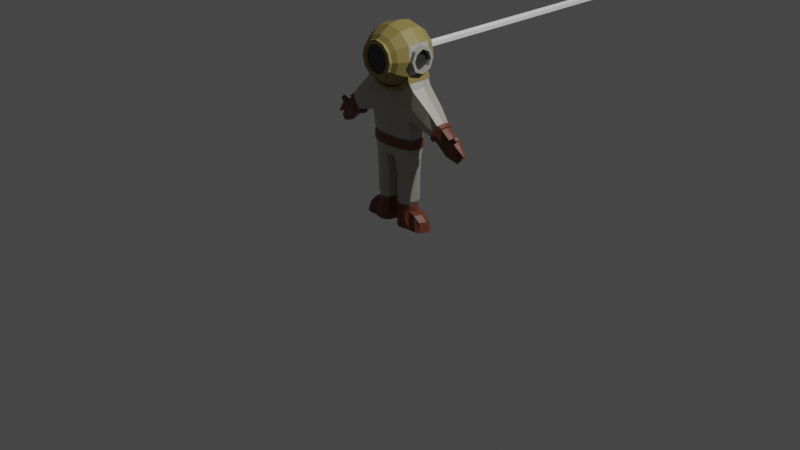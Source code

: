 # Source: Diver.blend  (saved by Blender 2.81.16; exported with 4.5.12 LTS)
import bpy
from mathutils import Matrix  # noqa: F401  (used for matrix-valued properties, if any)

bpy.ops.wm.read_factory_settings(use_empty=True)
scene = bpy.context.scene
scene.name = 'Scene'

# ---- collections
col_collection = bpy.data.collections.new('Collection'); scene.collection.children.link(col_collection)
col_images = bpy.data.collections.new('Images'); scene.collection.children.link(col_images)

# ---- materials (node trees are filled in below, after node groups)
mat_suitmat = bpy.data.materials.new('SuitMat')
mat_suitmat.alpha_threshold = 0.0
mat_suitmat.line_color = (0.0, 0.0, 0.0, 1.0)
mat_leathermat = bpy.data.materials.new('LeatherMat')
mat_bronzemat = bpy.data.materials.new('BronzeMat')
mat_glassmat = bpy.data.materials.new('GlassMat')

# ---- material node trees
mat_suitmat.use_nodes = True; mat_suitmat.node_tree.nodes.clear()
_N = mat_suitmat.node_tree.nodes; _L = mat_suitmat.node_tree.links
n0 = _N.new('ShaderNodeOutputMaterial'); n0.name = 'Material Output'; n0.location = (300, 300)
n1 = _N.new('ShaderNodeBsdfPrincipled'); n1.name = 'Principled BSDF'; n1.location = (10, 300)
n1.distribution = 'GGX'
n1.subsurface_method = 'BURLEY'
n1.inputs[0].default_value = (0.3832, 0.3733, 0.3218, 1.0)
n1.inputs[2].default_value = 0.4
n1.inputs[3].default_value = 1.45
n1.inputs[27].default_value = (0.0, 0.0, 0.0, 1.0)
n1.inputs[28].default_value = 1.0
_L.new(n1.outputs[0], n0.inputs[0])
n0.is_active_output = True
mat_leathermat.use_nodes = True; mat_leathermat.node_tree.nodes.clear()
_N = mat_leathermat.node_tree.nodes; _L = mat_leathermat.node_tree.links
n0 = _N.new('ShaderNodeOutputMaterial'); n0.name = 'Material Output'; n0.location = (300, 300)
n1 = _N.new('ShaderNodeBsdfPrincipled'); n1.name = 'Principled BSDF'; n1.location = (10, 300)
n1.distribution = 'GGX'
n1.subsurface_method = 'BURLEY'
n1.inputs[0].default_value = (0.1615, 0.04512, 0.02438, 1.0)
n1.inputs[3].default_value = 1.45
n1.inputs[27].default_value = (0.0, 0.0, 0.0, 1.0)
n1.inputs[28].default_value = 1.0
_L.new(n1.outputs[0], n0.inputs[0])
n0.is_active_output = True
mat_bronzemat.use_nodes = True; mat_bronzemat.node_tree.nodes.clear()
_N = mat_bronzemat.node_tree.nodes; _L = mat_bronzemat.node_tree.links
n0 = _N.new('ShaderNodeOutputMaterial'); n0.name = 'Material Output'; n0.location = (300, 300)
n1 = _N.new('ShaderNodeBsdfPrincipled'); n1.name = 'Principled BSDF'; n1.location = (10, 300)
n1.distribution = 'GGX'
n1.subsurface_method = 'BURLEY'
n1.inputs[0].default_value = (0.293, 0.2281, 0.07006, 1.0)
n1.inputs[3].default_value = 1.45
n1.inputs[27].default_value = (0.0, 0.0, 0.0, 1.0)
n1.inputs[28].default_value = 1.0
_L.new(n1.outputs[0], n0.inputs[0])
n0.is_active_output = True
mat_glassmat.use_nodes = True; mat_glassmat.node_tree.nodes.clear()
_N = mat_glassmat.node_tree.nodes; _L = mat_glassmat.node_tree.links
n0 = _N.new('ShaderNodeOutputMaterial'); n0.name = 'Material Output'; n0.location = (300, 300)
n1 = _N.new('ShaderNodeBsdfPrincipled'); n1.name = 'Principled BSDF'; n1.location = (10, 300)
n1.distribution = 'GGX'
n1.subsurface_method = 'BURLEY'
n1.inputs[0].default_value = (0.03411, 0.03411, 0.03411, 1.0)
n1.inputs[3].default_value = 1.45
n1.inputs[27].default_value = (0.0, 0.0, 0.0, 1.0)
n1.inputs[28].default_value = 1.0
_L.new(n1.outputs[0], n0.inputs[0])
n0.is_active_output = True

# ---- world
world_world = bpy.data.worlds.new('World'); scene.world = world_world
world_world.use_nodes = True; world_world.node_tree.nodes.clear()
_N = world_world.node_tree.nodes; _L = world_world.node_tree.links
n0 = _N.new('ShaderNodeOutputWorld'); n0.name = 'World Output'; n0.location = (300, 300)
n1 = _N.new('ShaderNodeBackground'); n1.name = 'Background'; n1.location = (10, 300)
n1.inputs[0].default_value = (0.05088, 0.05088, 0.05088, 1.0)
_L.new(n1.outputs[0], n0.inputs[0])
n0.is_active_output = True
world_world.color = (0.05088, 0.05088, 0.05088)
world_world.use_sun_shadow = False
world_world.sun_shadow_jitter_overblur = 0.0

# ---- cameras
cam_camera = bpy.data.cameras.new('Camera')
cam_camera.clip_end = 100.0
cam_camera.ortho_scale = 7.314

# ---- lights
light_light = bpy.data.lights.new('Light', 'POINT')
light_light.transmission_factor = 0.0
light_light.energy = 1000.0
light_light.shadow_soft_size = 0.1
light_light.shadow_maximum_resolution = 0.006
light_light.use_absolute_resolution = True

# ---- meshes
me_cylinder = bpy.data.meshes.new('Cylinder')
me_cylinder.from_pydata([(0.0, 0.09997, 0.04), (0.0, -3.48e-05, 0.04), (0.03464, 0.09997, 0.02), (0.03464, -3.48e-05, 0.02), (0.03464, 0.09997, -0.02), (0.03464, -3.48e-05, -0.02), (-3.497e-09, 0.09997, -0.04), (-3.497e-09, -3.48e-05, -0.04), (-0.03464, 0.09997, -0.02), (-0.03464, -3.481e-05, -0.02), (-0.03464, 0.09997, 0.02), (-0.03464, -3.48e-05, 0.02)], [], [(0, 1, 3, 2), (2, 3, 5, 4), (4, 5, 7, 6), (6, 7, 9, 8), (3, 1, 11, 9, 7, 5), (8, 9, 11, 10), (10, 11, 1, 0), (0, 2, 4, 6, 8, 10)])
_uv = me_cylinder.uv_layers.new(name='UVMap')
_uv.uv.foreach_set('vector', [1.0, 0.5, 1.0, 1.0, 0.8333, 1.0, 0.8333, 0.5, 0.8333, 0.5, 0.8333, 1.0, 0.6667, 1.0, 0.6667, 0.5, 0.6667, 0.5, 0.6667, 1.0, 0.5, 1.0, 0.5, 0.5, 0.5, 0.5, 0.5, 1.0, 0.3333, 1.0, 0.3333, 0.5, 0.4578, 0.37, 0.25, 0.49, 0.04215, 0.37, 0.04215, 0.13, 0.25, 0.01, 0.4578, 0.13, 0.3333, 0.5, 0.3333, 1.0, 0.1667, 1.0, 0.1667, 0.5, 0.1667, 0.5, 0.1667, 1.0, -8.941e-08, 1.0, -8.941e-08, 0.5, 0.75, 0.49, 0.9578, 0.37, 0.9578, 0.13, 0.75, 0.01, 0.5422, 0.13, 0.5422, 0.37])
me_cylinder.use_remesh_fix_poles = True
me_cylinder.use_remesh_preserve_attributes = False
me_cylinder.use_mirror_vertex_groups = False
me_cylinder.update()
me_cube = bpy.data.meshes.new('Cube')
me_cube.from_pydata([(0.5, 0.2198, -2.222), (0.5, -0.1856, -2.222), (0.25, -0.2329, -2.222), (0.25, 0.2671, -2.222), (0.1203, 0.1895, -2.222), (0.1203, -0.1561, -2.222), (0.4743, 0.1624, -0.7625), (0.4743, -0.1281, -0.7625), (0.2636, -0.2329, -0.7451), (0.2636, 0.2671, -0.7451), (0.1126, 0.2353, -0.734), (0.1126, -0.219, -0.734), (0.415, 0.1431, -1.868), (0.415, -0.1088, -1.868), (0.2502, -0.1997, -1.859), (0.2502, 0.2339, -1.859), (0.1301, 0.1753, -1.859), (0.1301, -0.1419, -1.859), (0.7081, 0.1473, -2.022), (0.7641, 0.1624, -2.223), (0.7081, -0.113, -2.022), (0.7641, -0.1281, -2.223), (0.6661, 0.2188, -2.222), (0.6661, -0.1846, -2.222), (0.5847, -0.1281, -1.908), (0.5847, 0.1624, -1.908), (0.4136, 0.1431, -1.736), (0.4136, -0.1088, -1.736), (0.2514, -0.1997, -1.728), (0.2514, 0.2339, -1.728), (0.1305, 0.1753, -1.727), (0.1305, -0.1419, -1.727), (0.4507, 0.1538, -1.656), (0.4507, -0.1195, -1.656), (0.2538, -0.2181, -1.646), (0.2538, 0.2523, -1.646), (0.1188, 0.1832, -1.646), (0.1188, -0.1498, -1.646), (0.5007, 0.1733, -0.3406), (0.5007, -0.139, -0.3406), (0.2762, -0.2536, -0.3181), (0.2762, 0.2536, -0.3181), (0.04543, 0.2671, -0.3149), (0.5019, 0.1733, -0.54), (0.5019, -0.139, -0.54), (0.2751, -0.2422, -0.528), (0.2751, 0.2536, -0.528), (0.0439, 0.2671, -0.5249), (0.0439, -0.2724, -0.5249), (0.2796, -0.2689, -0.3181), (0.03469, 0.2832, -0.3149), (0.2796, 0.2688, -0.3181), (0.5137, -0.1491, -0.3406), (0.5137, 0.1834, -0.3406), (0.5151, 0.1834, -0.54), (0.5151, -0.1491, -0.54), (0.2784, -0.2574, -0.528), (0.2784, 0.2688, -0.528), (0.03306, 0.2832, -0.5249), (0.4863, 0.2546, 0.07806), (0.4863, -0.2204, 0.07806), (0.2712, -0.2632, 0.07806), (0.2712, 0.2975, 0.07806), (0.05093, 0.3078, 0.07806), (0.6152, 0.2534, 0.7155), (0.6152, -0.2192, 0.7155), (0.2937, -0.2329, 0.6102), (0.2937, 0.2671, 0.6102), (0.05992, 0.2671, 0.5601), (0.5533, 0.2871, 0.847), (0.5533, -0.2529, 0.847), (0.3174, -0.2958, 0.6625), (0.3174, 0.3301, 0.6625), (0.1876, -0.5129, 1.593), (0.2298, -0.4425, 1.666), (0.3003, -0.2316, 1.788), (0.3003, 0.2659, 1.788), (0.2298, 0.4767, 1.666), (0.1003, 0.6479, 1.374), (0.398, -0.4425, 1.498), (0.5201, -0.2316, 1.568), (0.5201, 0.2659, 1.568), (0.398, 0.4767, 1.498), (0.1149, 0.6479, 1.329), (0.4596, -0.4425, 1.268), (0.5629, -0.2529, 1.27), (0.5629, 0.2871, 1.27), (0.4596, 0.4767, 1.268), (0.1203, 0.6479, 1.268), (0.398, -0.4425, 1.038), (0.5201, -0.2316, 0.9677), (0.5201, 0.2659, 0.9677), (0.398, 0.4767, 1.038), (0.1149, 0.6479, 1.207), (0.2298, -0.4425, 0.8699), (0.3003, -0.2316, 0.7479), (0.3003, 0.2659, 0.7479), (0.2298, 0.4767, 0.8699), (0.1003, 0.6479, 1.162), (0.9825, 0.1997, 0.3798), (0.8244, 0.2063, -0.01966), (0.9825, -0.1654, 0.3798), (0.8244, -0.1721, -0.01966), (1.18, 0.1578, 0.1534), (1.015, 0.1608, -0.1002), (1.18, -0.1235, 0.1534), (1.015, -0.1265, -0.1002), (0.5462, 0.3244, 0.4032), (0.5461, -0.2704, 0.4032), (0.2824, -0.2901, 0.3441), (0.2824, 0.3244, 0.3441), (0.05543, 0.3244, 0.3191), (0.8983, 0.2533, 0.1669), (0.8983, -0.2191, 0.1669), (1.092, 0.1846, 0.01907), (1.092, -0.1503, 0.01907), (1.101, 0.2282, -0.004228), (1.003, 0.1616, -0.1546), (1.101, -0.1939, -0.004228), (1.003, -0.1273, -0.1546), (1.211, 0.1532, 0.1651), (1.211, -0.1189, 0.1651), (1.156, 0.2282, -0.03998), (1.058, 0.1616, -0.1903), (1.156, -0.1939, -0.03998), (1.058, -0.1273, -0.1903), (1.266, 0.1532, 0.1294), (1.266, -0.1189, 0.1294), (1.178, 0.1745, -0.05445), (1.099, 0.1248, -0.1767), (1.178, -0.1402, -0.05445), (1.099, -0.09058, -0.1767), (1.268, 0.1186, 0.08323), (1.268, -0.0843, 0.08323), (1.366, 0.1495, -0.1937), (1.286, 0.1248, -0.3159), (1.365, -0.08264, -0.1938), (1.286, -0.09058, -0.3159), (1.455, 0.1186, -0.05601), (1.455, -0.0843, -0.05601), (0.5459, 0.2671, 0.8359), (0.5459, -0.2329, 0.8359), (0.3129, 0.2671, 0.6537), (0.3129, -0.2329, 0.6537), (0.5293, -0.2516, 0.9618), (0.5293, 0.2859, 0.9618), (0.3052, 0.3288, 0.7378), (0.3052, -0.2946, 0.7378), (0.5, 0.01713, -2.222), (0.0409, 0.01713, -0.7293), (0.25, 0.01713, -2.222), (0.06461, 0.01713, -2.222), (0.5425, 0.01713, -0.7625), (0.5114, 0.01713, -1.88), (0.08733, 0.01713, -1.859), (0.8322, 0.01713, -2.223), (0.7763, 0.01713, -2.022), (0.6528, 0.01713, -1.908), (0.6661, 0.01713, -2.222), (0.08764, 0.01713, -1.727), (0.4727, 0.01713, -1.736), (0.05949, 0.01713, -1.646), (0.5148, 0.01713, -1.656), (0.5343, 0.01713, -0.3406), (0.5355, 0.01713, -0.54), (0.5473, 0.01713, -0.3406), (0.5486, 0.01713, -0.54), (0.525, 0.01713, 0.04487), (0.6592, 0.01713, 0.7487), (0.5618, 0.01713, 0.8464), (0.3197, 0.01713, 1.821), (0.5537, 0.01713, 1.587), (0.5201, 0.01713, 0.9677), (0.8015, 0.01713, -0.0776), (0.995, 0.01713, 0.4114), (0.9908, 0.01713, -0.1372), (1.194, 0.01713, 0.1754), (0.9731, 0.01713, -0.2012), (1.229, 0.01713, 0.1928), (1.028, 0.01713, -0.237), (1.284, 0.01713, 0.157), (1.074, 0.01713, -0.2146), (1.282, 0.01713, 0.1057), (1.262, 0.01713, -0.3539), (1.47, 0.01713, -0.03352), (0.5724, 0.01713, 0.8533), (0.5484, 0.01713, 0.9682), (0.6974, -0.2075, 0.6386), (0.6974, 0.2418, 0.6386), (0.573, 0.2323, 0.07468), (0.573, -0.198, 0.07468), (0.6389, -0.2595, 0.3755), (0.6389, 0.3135, 0.3755), (0.5669, 0.01713, 0.05412), (0.7108, 0.01713, 0.6968), (0.4582, 0.1538, -1.153), (0.4544, 0.1538, -1.289), (0.4582, -0.1195, -1.153), (0.4544, -0.1195, -1.289), (0.2603, -0.2181, -1.146), (0.2571, -0.2181, -1.283), (0.2603, 0.2523, -1.146), (0.2571, 0.2523, -1.283), (0.1184, 0.1832, -1.143), (0.1186, 0.1832, -1.282), (0.1184, -0.1498, -1.143), (0.1186, -0.1498, -1.282), (0.05592, 0.01713, -1.142), (0.0577, 0.01713, -1.281), (0.5223, 0.01713, -1.153), (0.5185, 0.01713, -1.289), (1.455, 0.1581, -0.261), (1.368, 0.1357, -0.3955), (1.455, -0.05216, -0.2598), (1.362, -0.07675, -0.4042), (1.554, 0.1287, -0.1094), (1.557, -0.07127, -0.1043), (1.34, 0.01713, -0.4372), (1.57, 0.01713, -0.0847), (1.571, 0.1207, -0.2921), (1.469, 0.0961, -0.449), (1.572, -0.04087, -0.2915), (1.467, -0.0515, -0.4526), (1.633, 0.0915, -0.1971), (1.635, -0.0475, -0.195), (1.446, 0.01713, -0.4857), (1.647, 0.01713, -0.1754), (1.74, 0.05492, -0.3631), (1.74, -0.004185, -0.3628), (1.757, 0.04668, -0.3363), (1.757, -0.0002948, -0.3356), (1.769, 0.02204, -0.3345), (1.662, 0.06298, -0.4217), (1.593, 0.05974, -0.5055), (1.66, -0.009345, -0.4199), (1.591, -0.01737, -0.5051), (1.587, 0.01735, -0.5326), (1.572, 0.03946, -0.2918), (1.678, 0.02962, -0.4191), (1.741, 0.02613, -0.3768), (1.576, -0.07665, 0.01612), (1.585, -0.01536, 0.03043), (1.619, -0.06054, -0.03502), (1.626, -0.007122, -0.02255), (1.41, 0.1574, -0.2273), (1.504, 0.1237, -0.08273), (1.324, -0.08366, -0.36), (1.301, 0.01713, -0.3955), (1.327, 0.1302, -0.3557), (1.506, -0.07779, -0.08015), (1.411, -0.06777, -0.2283), (1.52, 0.01713, -0.05911), (1.595, -0.08112, -0.01238), (1.607, 0.001281, 0.006859), (1.709, 0.02008, -0.2552), (1.7, 0.06653, -0.2688), (1.664, -0.0198, -0.3245), (1.701, -0.02028, -0.2675), (1.664, 0.08379, -0.325), (1.657, 0.03255, -0.3358), (1.535, -0.02531, -0.4823), (1.621, -0.01864, -0.3632), (1.537, 0.07201, -0.4793), (1.516, 0.01994, -0.5092), (1.621, 0.08081, -0.3623), (1.628, 0.03269, -0.3514), (0.1334, -0.5308, 1.519), (0.2398, -0.5308, 1.413), (0.2788, -0.5308, 1.268), (0.2398, -0.5308, 1.122), (0.1334, -0.5308, 1.016), (0.3249, -0.5129, 1.455), (0.3752, -0.5129, 1.268), (0.3249, -0.5129, 1.08), (0.1876, -0.5129, 0.9428), (0.1876, -0.5731, 1.593), (0.1454, -0.5731, 1.519), (0.2518, -0.5731, 1.413), (0.2907, -0.5731, 1.268), (0.2518, -0.5731, 1.122), (0.1454, -0.5731, 1.016), (0.3249, -0.5731, 1.455), (0.3752, -0.5731, 1.268), (0.3249, -0.5731, 1.08), (0.1876, -0.5731, 0.9428), (0.6455, 0.2254, 1.27), (0.5629, 0.208, 1.079), (0.6455, 0.1689, 1.134), (0.5629, 0.01713, 1.0), (0.6455, 0.01713, 1.057), (0.5629, -0.1738, 1.079), (0.6455, -0.1347, 1.134), (0.6455, -0.1911, 1.27), (0.5629, -0.1738, 1.461), (0.6455, -0.1347, 1.407), (0.5629, 0.01713, 1.54), (0.6455, 0.01713, 1.483), (0.5629, 0.208, 1.461), (0.6455, 0.1689, 1.407), (0.6455, 0.208, 1.079), (0.6455, 0.2871, 1.27), (0.6455, 0.01713, 1.0), (0.6455, -0.1738, 1.079), (0.6455, -0.2529, 1.27), (0.6455, -0.1738, 1.461), (0.6455, 0.01713, 1.54), (0.6455, 0.208, 1.461), (0.5585, 0.1689, 1.134), (0.5585, 0.2254, 1.27), (0.5585, 0.01713, 1.057), (0.5585, -0.1347, 1.134), (0.5585, -0.1911, 1.27), (0.5585, -0.1347, 1.407), (0.5585, 0.01713, 1.483), (0.5585, 0.1689, 1.407), (0.1076, 0.6941, 1.352), (0.1203, 0.6941, 1.268), (0.1076, 0.6941, 1.184), (-0.5, 0.2198, -2.222), (-0.5, -0.1856, -2.222), (-0.25, -0.2329, -2.222), (-0.25, 0.2671, -2.222), (-0.1203, 0.1895, -2.222), (-0.1203, -0.1561, -2.222), (-0.4743, 0.1624, -0.7625), (-0.4743, -0.1281, -0.7625), (1.298e-07, 0.2671, -0.7238), (1.298e-07, -0.2724, -0.7238), (-0.2636, -0.2329, -0.7451), (-0.2636, 0.2671, -0.7451), (-0.1126, 0.2353, -0.734), (-0.1126, -0.219, -0.734), (-0.415, 0.1431, -1.868), (-0.415, -0.1088, -1.868), (-0.2502, -0.1997, -1.859), (-0.2502, 0.2339, -1.859), (-0.1301, 0.1753, -1.859), (-0.1301, -0.1419, -1.859), (-0.7081, 0.1473, -2.022), (-0.7641, 0.1624, -2.223), (-0.7081, -0.113, -2.022), (-0.7641, -0.1281, -2.223), (-0.6661, 0.2188, -2.222), (-0.6661, -0.1846, -2.222), (-0.5847, -0.1281, -1.908), (-0.5847, 0.1624, -1.908), (-0.4136, 0.1431, -1.736), (-0.4136, -0.1088, -1.736), (-0.2514, -0.1997, -1.728), (-0.2514, 0.2339, -1.728), (-0.1305, 0.1753, -1.727), (-0.1305, -0.1419, -1.727), (-0.4507, 0.1538, -1.656), (-0.4507, -0.1195, -1.656), (-0.2538, -0.2181, -1.646), (-0.2538, 0.2523, -1.646), (-0.1188, 0.1832, -1.646), (-0.1188, -0.1498, -1.646), (-0.5007, 0.1733, -0.3406), (-0.5007, -0.139, -0.3406), (1.298e-07, 0.2671, -0.3204), (1.298e-07, -0.2724, -0.3204), (-0.2762, -0.2536, -0.3181), (-0.2762, 0.2536, -0.3181), (-0.04543, 0.2671, -0.3149), (-0.5019, 0.1733, -0.54), (-0.5019, -0.139, -0.54), (1.298e-07, 0.2671, -0.528), (1.298e-07, -0.2724, -0.528), (-0.2751, -0.2422, -0.528), (-0.2751, 0.2536, -0.528), (-0.04389, 0.2671, -0.5249), (-0.04389, -0.2724, -0.5249), (-0.2796, -0.2689, -0.3181), (1.298e-07, -0.2885, -0.3204), (1.298e-07, 0.2832, -0.3204), (-0.03469, 0.2832, -0.3149), (-0.2796, 0.2688, -0.3181), (-0.5137, -0.1491, -0.3406), (-0.5137, 0.1834, -0.3406), (-0.5151, 0.1834, -0.54), (-0.5151, -0.1491, -0.54), (1.298e-07, 0.2832, -0.528), (1.298e-07, -0.2885, -0.528), (-0.2784, -0.2574, -0.528), (-0.2784, 0.2688, -0.528), (-0.03306, 0.2832, -0.5249), (-0.4863, 0.2546, 0.07806), (-0.4863, -0.2204, 0.07806), (1.298e-07, 0.3078, 0.07806), (1.298e-07, -0.2735, 0.07806), (-0.2712, -0.2632, 0.07806), (-0.2712, 0.2975, 0.07806), (-0.05093, 0.3078, 0.07806), (1.298e-07, -0.2735, 0.07806), (-0.6152, 0.2534, 0.7155), (-0.6152, -0.2192, 0.7155), (1.298e-07, 0.2671, 0.5601), (1.298e-07, -0.2329, 0.5601), (-0.2937, -0.2329, 0.6102), (-0.2937, 0.2671, 0.6102), (-0.05992, 0.2671, 0.5601), (1.298e-07, -0.2597, 0.5601), (-0.5533, 0.2871, 0.847), (-0.5533, -0.2529, 0.847), (1.298e-07, 0.2671, 0.5943), (1.298e-07, -0.2489, 0.5943), (-0.3174, -0.2958, 0.6625), (-0.3174, 0.3301, 0.6625), (1.298e-07, 0.4767, 1.728), (1.298e-07, 0.6479, 1.39), (-0.1876, -0.5129, 1.593), (-0.2298, -0.4425, 1.666), (-0.3003, -0.2316, 1.788), (-0.3003, 0.2659, 1.788), (-0.2298, 0.4767, 1.666), (-0.1003, 0.6479, 1.374), (-0.398, -0.4425, 1.498), (-0.5201, -0.2316, 1.568), (-0.5201, 0.2659, 1.568), (-0.398, 0.4767, 1.498), (-0.1149, 0.6479, 1.329), (-0.4596, -0.4425, 1.268), (-0.5629, -0.2529, 1.27), (-0.5629, 0.2871, 1.27), (-0.4596, 0.4767, 1.268), (-0.1203, 0.6479, 1.268), (-0.398, -0.4425, 1.038), (-0.5201, -0.2316, 0.9677), (-0.5201, 0.2659, 0.9677), (-0.398, 0.4767, 1.038), (-0.1149, 0.6479, 1.207), (-0.2298, -0.4425, 0.8699), (-0.3003, -0.2316, 0.7479), (-0.3003, 0.2659, 0.7479), (-0.2298, 0.4767, 0.8699), (-0.1003, 0.6479, 1.162), (1.298e-07, -0.4425, 0.8083), (1.298e-07, -0.2316, 0.6674), (1.298e-07, 0.2659, 0.6674), (1.298e-07, 0.4767, 0.8083), (1.298e-07, 0.6479, 1.146), (1.298e-07, -0.4425, 1.728), (1.298e-07, -0.2316, 1.868), (1.298e-07, 0.2659, 1.868), (-0.9825, 0.1997, 0.3798), (-0.8244, 0.2063, -0.01966), (-0.9825, -0.1654, 0.3798), (-0.8244, -0.1721, -0.01966), (-1.18, 0.1578, 0.1534), (-1.015, 0.1608, -0.1002), (-1.18, -0.1235, 0.1534), (-1.015, -0.1265, -0.1002), (-0.5462, 0.3244, 0.4032), (-0.5461, -0.2704, 0.4032), (1.298e-07, 0.3244, 0.3191), (1.298e-07, -0.2901, 0.3191), (-0.2824, -0.2901, 0.3441), (-0.2824, 0.3244, 0.3441), (-0.05543, 0.3244, 0.3191), (1.298e-07, -0.2901, 0.3191), (-0.8983, 0.2533, 0.1669), (-0.8983, -0.2191, 0.1669), (-1.092, 0.1846, 0.01907), (-1.092, -0.1503, 0.01907), (-1.101, 0.2282, -0.004228), (-1.003, 0.1616, -0.1546), (-1.101, -0.1939, -0.004228), (-1.003, -0.1273, -0.1546), (-1.211, 0.1532, 0.1651), (-1.211, -0.1189, 0.1651), (-1.156, 0.2282, -0.03998), (-1.058, 0.1616, -0.1903), (-1.156, -0.1939, -0.03998), (-1.058, -0.1273, -0.1903), (-1.266, 0.1532, 0.1294), (-1.266, -0.1189, 0.1294), (-1.178, 0.1745, -0.05445), (-1.099, 0.1248, -0.1767), (-1.178, -0.1402, -0.05445), (-1.099, -0.09058, -0.1767), (-1.268, 0.1186, 0.08323), (-1.268, -0.0843, 0.08323), (-1.366, 0.1495, -0.1937), (-1.286, 0.1248, -0.3159), (-1.365, -0.08264, -0.1938), (-1.286, -0.09058, -0.3159), (-1.455, 0.1186, -0.05601), (-1.455, -0.0843, -0.05601), (-0.5459, 0.2671, 0.8359), (-0.5459, -0.2329, 0.8359), (-0.3129, 0.2671, 0.6537), (1.298e-07, -0.2946, 0.6566), (-0.3129, -0.2329, 0.6537), (1.298e-07, -0.2958, 0.6026), (1.298e-07, 0.3288, 0.6566), (1.298e-07, 0.33, 0.6026), (-0.5293, -0.2516, 0.9618), (-0.5293, 0.2859, 0.9618), (-0.3052, 0.3288, 0.7378), (-0.3052, -0.2946, 0.7378), (-0.5, 0.01713, -2.222), (-0.0409, 0.01713, -0.7293), (-0.25, 0.01713, -2.222), (1.298e-07, 0.01713, -0.7238), (-0.06461, 0.01713, -2.222), (-0.5425, 0.01713, -0.7625), (-0.5114, 0.01713, -1.88), (-0.08733, 0.01713, -1.859), (-0.8322, 0.01713, -2.223), (-0.7763, 0.01713, -2.022), (-0.6528, 0.01713, -1.908), (-0.6661, 0.01713, -2.222), (-0.08764, 0.01713, -1.727), (-0.4727, 0.01713, -1.736), (-0.05949, 0.01713, -1.646), (-0.5148, 0.01713, -1.656), (-0.5343, 0.01713, -0.3406), (-0.5355, 0.01713, -0.54), (-0.5473, 0.01713, -0.3406), (-0.5486, 0.01713, -0.54), (-0.525, 0.01713, 0.04487), (-0.6592, 0.01713, 0.7487), (-0.5618, 0.01713, 0.8464), (-0.3197, 0.01713, 1.821), (-0.5537, 0.01713, 1.587), (-0.5201, 0.01713, 0.9677), (1.298e-07, 0.01713, 1.907), (-0.8015, 0.01713, -0.0776), (-0.995, 0.01713, 0.4114), (-0.9908, 0.01713, -0.1372), (-1.194, 0.01713, 0.1754), (-0.9731, 0.01713, -0.2012), (-1.229, 0.01713, 0.1928), (-1.028, 0.01713, -0.237), (-1.284, 0.01713, 0.157), (-1.074, 0.01713, -0.2146), (-1.282, 0.01713, 0.1057), (-1.262, 0.01713, -0.3539), (-1.47, 0.01713, -0.03352), (-0.5724, 0.01713, 0.8533), (-0.5484, 0.01713, 0.9682), (-0.6974, -0.2075, 0.6386), (-0.6974, 0.2418, 0.6386), (-0.573, 0.2323, 0.07468), (-0.573, -0.198, 0.07468), (-0.6389, -0.2595, 0.3755), (-0.6389, 0.3135, 0.3755), (-0.5669, 0.01713, 0.05412), (-0.7108, 0.01713, 0.6968), (-0.4582, 0.1538, -1.153), (-0.4544, 0.1538, -1.289), (-0.4582, -0.1195, -1.153), (-0.4544, -0.1195, -1.289), (-0.2603, -0.2181, -1.146), (-0.2571, -0.2181, -1.283), (-0.2603, 0.2523, -1.146), (-0.2571, 0.2523, -1.283), (-0.1184, 0.1832, -1.143), (-0.1186, 0.1832, -1.282), (-0.1184, -0.1498, -1.143), (-0.1186, -0.1498, -1.282), (-0.05592, 0.01713, -1.142), (-0.0577, 0.01713, -1.281), (-0.5223, 0.01713, -1.153), (-0.5185, 0.01713, -1.289), (-1.455, 0.1581, -0.261), (-1.368, 0.1357, -0.3955), (-1.455, -0.05216, -0.2598), (-1.362, -0.07675, -0.4042), (-1.554, 0.1287, -0.1094), (-1.557, -0.07127, -0.1043), (-1.34, 0.01713, -0.4372), (-1.57, 0.01713, -0.0847), (-1.571, 0.1207, -0.2921), (-1.469, 0.0961, -0.449), (-1.572, -0.04087, -0.2915), (-1.467, -0.0515, -0.4526), (-1.633, 0.0915, -0.1971), (-1.635, -0.0475, -0.195), (-1.446, 0.01713, -0.4857), (-1.647, 0.01713, -0.1754), (-1.74, 0.05492, -0.3631), (-1.74, -0.004185, -0.3628), (-1.757, 0.04668, -0.3363), (-1.757, -0.0002948, -0.3356), (-1.769, 0.02204, -0.3345), (-1.662, 0.06298, -0.4217), (-1.593, 0.05974, -0.5055), (-1.66, -0.009345, -0.4199), (-1.591, -0.01737, -0.5051), (-1.587, 0.01735, -0.5326), (-1.572, 0.03946, -0.2918), (-1.678, 0.02962, -0.4191), (-1.741, 0.02613, -0.3768), (-1.576, -0.07665, 0.01612), (-1.585, -0.01536, 0.03043), (-1.619, -0.06054, -0.03502), (-1.626, -0.007122, -0.02255), (-1.41, 0.1574, -0.2273), (-1.504, 0.1237, -0.08273), (-1.324, -0.08366, -0.36), (-1.301, 0.01713, -0.3955), (-1.327, 0.1302, -0.3557), (-1.506, -0.07779, -0.08015), (-1.411, -0.06777, -0.2283), (-1.52, 0.01713, -0.05911), (-1.595, -0.08112, -0.01238), (-1.607, 0.001281, 0.006859), (-1.709, 0.02008, -0.2552), (-1.7, 0.06653, -0.2688), (-1.664, -0.0198, -0.3245), (-1.701, -0.02028, -0.2675), (-1.664, 0.08379, -0.325), (-1.657, 0.03255, -0.3358), (-1.535, -0.02531, -0.4823), (-1.621, -0.01864, -0.3632), (-1.537, 0.07201, -0.4793), (-1.516, 0.01994, -0.5092), (-1.621, 0.08081, -0.3623), (-1.628, 0.03269, -0.3514), (1.298e-07, -0.5308, 1.558), (1.298e-07, -0.5308, 1.268), (-0.1334, -0.5308, 1.519), (-0.2398, -0.5308, 1.413), (-0.2788, -0.5308, 1.268), (-0.2398, -0.5308, 1.122), (-0.1334, -0.5308, 1.016), (1.298e-07, -0.5308, 0.9768), (-0.3249, -0.5129, 1.455), (-0.3752, -0.5129, 1.268), (-0.3249, -0.5129, 1.08), (-0.1876, -0.5129, 0.9428), (1.298e-07, -0.5129, 0.8926), (1.298e-07, -0.5129, 1.643), (1.298e-07, -0.5731, 1.558), (-0.1876, -0.5731, 1.593), (-0.1454, -0.5731, 1.519), (-0.2518, -0.5731, 1.413), (-0.2907, -0.5731, 1.268), (-0.2518, -0.5731, 1.122), (-0.1454, -0.5731, 1.016), (1.298e-07, -0.5731, 0.9768), (-0.3249, -0.5731, 1.455), (-0.3752, -0.5731, 1.268), (-0.3249, -0.5731, 1.08), (-0.1876, -0.5731, 0.9428), (1.298e-07, -0.5731, 0.8926), (1.298e-07, -0.5731, 1.643), (-0.6455, 0.2254, 1.27), (-0.5629, 0.208, 1.079), (-0.6455, 0.1689, 1.134), (-0.5629, 0.01713, 1.0), (-0.6455, 0.01713, 1.057), (-0.5629, -0.1738, 1.079), (-0.6455, -0.1347, 1.134), (-0.6455, -0.1911, 1.27), (-0.5629, -0.1738, 1.461), (-0.6455, -0.1347, 1.407), (-0.5629, 0.01713, 1.54), (-0.6455, 0.01713, 1.483), (-0.5629, 0.208, 1.461), (-0.6455, 0.1689, 1.407), (-0.6455, 0.208, 1.079), (-0.6455, 0.2871, 1.27), (-0.6455, 0.01713, 1.0), (-0.6455, -0.1738, 1.079), (-0.6455, -0.2529, 1.27), (-0.6455, -0.1738, 1.461), (-0.6455, 0.01713, 1.54), (-0.6455, 0.208, 1.461), (-0.5585, 0.1689, 1.134), (-0.5585, 0.2254, 1.27), (-0.5585, 0.01713, 1.057), (-0.5585, -0.1347, 1.134), (-0.5585, -0.1911, 1.27), (-0.5585, -0.1347, 1.407), (-0.5585, 0.01713, 1.483), (-0.5585, 0.1689, 1.407), (1.298e-07, 0.6941, 1.39), (1.298e-07, 0.6941, 1.268), (-0.1076, 0.6941, 1.352), (-0.1203, 0.6941, 1.268), (-0.1076, 0.6941, 1.184), (1.298e-07, 0.6941, 1.146)], [], [(150, 148, 1, 2), (151, 150, 2, 5), (154, 16, 4, 151), (199, 8, 11, 205), (203, 10, 9, 201), (197, 7, 8, 199), (201, 9, 6, 195), (209, 152, 7, 197), (158, 22, 19, 155), (3, 15, 12, 0), (1, 13, 14, 2), (4, 16, 15, 3), (2, 14, 17, 5), (159, 30, 16, 154), (155, 156, 20, 21), (24, 23, 21, 20), (157, 24, 20, 156), (22, 25, 18, 19), (0, 12, 25, 22), (153, 13, 24, 157), (13, 1, 23, 24), (148, 0, 22, 158), (161, 36, 30, 159), (153, 160, 27, 13), (15, 29, 26, 12), (13, 27, 28, 14), (16, 30, 29, 15), (14, 28, 31, 17), (208, 204, 36, 161), (160, 162, 33, 27), (29, 35, 32, 26), (27, 33, 34, 28), (30, 36, 35, 29), (28, 34, 37, 31), (42, 41, 51, 50), (43, 46, 57, 54), (149, 504, 326, 10), (164, 43, 54, 166), (40, 361, 374, 49), (48, 45, 56, 383), (163, 39, 52, 165), (152, 164, 44, 7), (9, 46, 43, 6), (360, 42, 50, 375), (7, 44, 45, 8), (10, 47, 46, 9), (11, 48, 368, 327), (8, 45, 48, 11), (56, 49, 374, 383), (326, 367, 47, 10), (58, 50, 51, 57), (55, 52, 49, 56), (382, 375, 50, 58), (57, 51, 53, 54), (166, 165, 52, 55), (39, 40, 49, 52), (45, 44, 55, 56), (368, 48, 383), (46, 47, 58, 57), (41, 38, 53, 51), (40, 61, 394, 361), (47, 367, 382, 58), (42, 63, 62, 41), (39, 60, 61, 40), (360, 389, 63, 42), (41, 62, 59, 38), (163, 167, 60, 39), (109, 66, 402, 460), (327, 504, 149, 11), (111, 68, 67, 110), (108, 65, 66, 109), (455, 397, 68, 111), (110, 67, 64, 107), (194, 187, 101, 174), (168, 169, 141, 65), (67, 142, 140, 64), (65, 141, 143, 66), (68, 405, 142, 67), (66, 143, 406, 402), (269, 279, 278, 268), (410, 409, 77, 78), (443, 442, 74, 75), (410, 78, 315, 679), (409, 444, 76, 77), (75, 74, 79, 80), (270, 280, 279, 269), (93, 98, 317), (77, 76, 81, 82), (274, 273, 283, 284), (78, 77, 82, 83), (98, 441, 684, 317), (82, 81, 86, 87), (633, 274, 284, 647), (83, 82, 87, 88), (80, 79, 84, 85), (628, 642, 280, 270), (88, 87, 92, 93), (85, 84, 89, 90), (267, 268, 278, 277), (88, 93, 317, 316), (87, 86, 91, 92), (93, 92, 97, 98), (90, 89, 94, 95), (267, 277, 276, 266), (78, 83, 315), (92, 91, 96, 97), (95, 94, 437, 438), (83, 88, 316, 315), (97, 96, 439, 440), (98, 97, 440, 441), (147, 71, 70, 144), (69, 72, 146, 145), (527, 170, 76, 444), (71, 147, 492, 494), (496, 495, 146, 72), (185, 186, 144, 70), (170, 171, 81, 76), (112, 99, 103, 114), (192, 188, 99, 112), (193, 189, 100, 173), (191, 190, 102, 113), (115, 106, 119, 118), (174, 101, 105, 176), (113, 102, 106, 115), (173, 100, 104, 175), (101, 113, 115, 105), (176, 105, 121, 178), (187, 191, 113, 101), (189, 192, 112, 100), (100, 112, 114, 104), (455, 111, 63, 389), (62, 110, 107, 59), (60, 108, 109, 61), (63, 111, 110, 62), (61, 109, 460, 394), (116, 120, 126, 122), (118, 119, 125, 124), (105, 115, 118, 121), (175, 104, 117, 177), (104, 114, 116, 117), (114, 103, 120, 116), (127, 124, 130, 133), (123, 122, 128, 129), (177, 117, 123, 179), (117, 116, 122, 123), (121, 118, 124, 127), (178, 121, 127, 180), (181, 129, 135, 183), (128, 132, 138, 134), (180, 127, 133, 182), (124, 125, 131, 130), (122, 126, 132, 128), (179, 123, 129, 181), (129, 128, 134, 135), (133, 130, 136, 139), (182, 133, 139, 184), (130, 131, 137, 136), (185, 70, 141, 169), (72, 69, 140, 142), (70, 71, 143, 141), (496, 72, 142, 405), (186, 145, 91, 172), (145, 146, 96, 91), (147, 144, 90, 95), (492, 147, 95, 438), (146, 495, 439, 96), (71, 494, 406, 143), (144, 186, 172, 90), (69, 185, 169, 140), (132, 182, 184, 138), (125, 179, 181, 131), (126, 180, 182, 132), (131, 181, 183, 137), (120, 178, 180, 126), (119, 177, 179, 125), (106, 175, 177, 119), (103, 176, 178, 120), (102, 173, 175, 106), (99, 174, 176, 103), (190, 193, 173, 102), (75, 80, 171, 170), (69, 145, 186, 185), (443, 75, 170, 527), (64, 140, 169, 168), (188, 194, 174, 99), (38, 59, 167, 163), (54, 53, 165, 166), (6, 43, 164, 152), (38, 163, 165, 53), (44, 164, 166, 55), (26, 32, 162, 160), (206, 208, 161, 37), (12, 26, 160, 153), (37, 161, 159, 31), (1, 148, 158, 23), (12, 153, 157, 25), (25, 157, 156, 18), (19, 18, 156, 155), (31, 159, 154, 17), (23, 158, 155, 21), (195, 6, 152, 209), (17, 154, 151, 5), (4, 3, 150, 151), (3, 0, 148, 150), (64, 168, 194, 188), (60, 167, 193, 190), (59, 107, 192, 189), (65, 108, 191, 187), (108, 60, 190, 191), (167, 59, 189, 193), (107, 64, 188, 192), (168, 65, 187, 194), (32, 196, 210, 162), (196, 195, 209, 210), (11, 149, 207, 205), (205, 207, 208, 206), (149, 10, 203, 207), (207, 203, 204, 208), (162, 210, 198, 33), (210, 209, 197, 198), (35, 202, 196, 32), (202, 201, 195, 196), (33, 198, 200, 34), (198, 197, 199, 200), (36, 204, 202, 35), (204, 203, 201, 202), (34, 200, 206, 37), (200, 199, 205, 206), (397, 405, 68), (244, 245, 215, 211), (246, 247, 217, 214), (248, 244, 211, 212), (247, 248, 212, 217), (249, 250, 213, 216), (216, 218, 243, 242), (250, 246, 214, 213), (245, 251, 218, 215), (218, 216, 224, 226), (213, 214, 222, 221), (217, 212, 220, 225), (211, 215, 223, 219), (214, 217, 225, 222), (212, 211, 219, 220), (215, 218, 226, 223), (216, 213, 221, 224), (255, 254, 231, 229), (257, 256, 228, 230), (254, 257, 230, 231), (258, 255, 229, 227), (261, 260, 235, 234), (263, 262, 233, 236), (260, 263, 236, 235), (262, 264, 232, 233), (261, 265, 237, 221), (256, 259, 239, 228), (227, 229, 231, 239), (265, 238, 232, 264), (259, 237, 219, 258), (231, 230, 228, 239), (234, 235, 236, 238), (232, 238, 236, 233), (253, 252, 242, 243), (251, 184, 241, 253), (184, 139, 240, 241), (249, 216, 242, 252), (139, 249, 252, 240), (218, 251, 253, 243), (241, 240, 252, 253), (138, 184, 251, 245), (136, 137, 246, 250), (139, 136, 250, 249), (183, 135, 248, 247), (135, 134, 244, 248), (137, 183, 247, 246), (134, 138, 245, 244), (239, 259, 258, 227), (221, 237, 259, 256), (219, 223, 255, 258), (226, 224, 257, 254), (224, 221, 256, 257), (223, 226, 254, 255), (237, 265, 264, 219), (234, 238, 265, 261), (220, 219, 264, 262), (222, 225, 263, 260), (225, 220, 262, 263), (221, 222, 260, 261), (621, 622, 266), (266, 622, 267), (267, 622, 268), (268, 622, 269), (269, 622, 270), (270, 622, 628), (94, 274, 633, 437), (89, 273, 274, 94), (84, 272, 273, 89), (79, 271, 272, 84), (74, 73, 271, 79), (442, 634, 73, 74), (648, 635, 276, 275), (275, 276, 277, 281), (281, 277, 278, 282), (282, 278, 279, 283), (283, 279, 280, 284), (284, 280, 642, 647), (273, 272, 282, 283), (272, 271, 281, 282), (271, 73, 275, 281), (73, 634, 648, 275), (266, 276, 635, 621), (86, 300, 299, 286), (286, 299, 301, 288), (288, 301, 302, 290), (290, 302, 303, 85), (85, 303, 304, 293), (293, 304, 305, 295), (298, 296, 313, 314), (295, 305, 306, 297), (297, 306, 300, 86), (307, 308, 314, 313, 312, 311, 310, 309), (80, 85, 293), (80, 293, 295, 171), (290, 85, 90), (290, 90, 172, 288), (288, 172, 91, 286), (286, 91, 86), (81, 86, 297), (295, 171, 81, 297), (285, 287, 299, 300), (287, 289, 301, 299), (289, 291, 302, 301), (291, 292, 303, 302), (292, 294, 304, 303), (294, 296, 305, 304), (296, 298, 306, 305), (298, 285, 300, 306), (294, 292, 311, 312), (291, 289, 309, 310), (287, 285, 308, 307), (285, 298, 314, 308), (296, 294, 312, 313), (292, 291, 310, 311), (289, 287, 307, 309), (679, 315, 316, 680), (684, 680, 316, 317), (503, 320, 319, 501), (505, 323, 320, 503), (508, 505, 322, 336), (554, 560, 331, 328), (558, 556, 329, 330), (552, 554, 328, 325), (402, 398, 406), (556, 550, 324, 329), (564, 552, 325, 506), (512, 509, 339, 342), (321, 318, 332, 335), (319, 320, 334, 333), (322, 321, 335, 336), (320, 323, 337, 334), (513, 508, 336, 350), (509, 341, 340, 510), (344, 340, 341, 343), (511, 510, 340, 344), (342, 339, 338, 345), (318, 342, 345, 332), (507, 511, 344, 333), (333, 344, 343, 319), (501, 512, 342, 318), (515, 513, 350, 356), (507, 333, 347, 514), (335, 332, 346, 349), (333, 334, 348, 347), (336, 335, 349, 350), (334, 337, 351, 348), (563, 515, 356, 559), (514, 347, 353, 516), (349, 346, 352, 355), (347, 348, 354, 353), (350, 349, 355, 356), (348, 351, 357, 354), (364, 376, 377, 363), (365, 380, 385, 370), (502, 330, 326, 504), (518, 520, 380, 365), (362, 373, 374, 361), (372, 383, 384, 369), (517, 519, 378, 359), (506, 325, 366, 518), (329, 324, 365, 370), (360, 375, 376, 364), (325, 328, 369, 366), (330, 329, 370, 371), (331, 327, 368, 372), (328, 331, 372, 369), (384, 383, 374, 373), (326, 330, 371, 367), (386, 385, 377, 376), (381, 384, 373, 378), (382, 386, 376, 375), (385, 380, 379, 377), (520, 381, 378, 519), (359, 378, 373, 362), (369, 384, 381, 366), (368, 383, 372), (370, 385, 386, 371), (363, 377, 379, 358), (362, 361, 394, 391), (371, 386, 382, 367), (364, 363, 392, 393), (359, 362, 391, 388), (360, 364, 393, 389), (363, 358, 387, 392), (517, 359, 388, 521), (457, 460, 402, 399), (327, 331, 502, 504), (459, 458, 400, 401), (454, 457, 399, 396), (455, 459, 401, 397), (458, 453, 395, 400), (549, 529, 447, 542), (522, 396, 490, 523), (400, 395, 489, 491), (460, 456, 398, 402), (396, 399, 493, 490), (401, 400, 491, 405), (460, 394, 390, 456), (399, 402, 406, 493), (626, 625, 639, 640), (410, 416, 415, 409), (443, 413, 412, 442), (410, 679, 681, 416), (409, 415, 414, 444), (413, 418, 417, 412), (627, 626, 640, 641), (431, 683, 436), (415, 420, 419, 414), (632, 646, 645, 631), (416, 421, 420, 415), (436, 683, 684, 441), (420, 425, 424, 419), (633, 647, 646, 632), (421, 426, 425, 420), (418, 423, 422, 417), (628, 627, 641, 642), (426, 431, 430, 425), (423, 428, 427, 422), (624, 638, 639, 625), (426, 682, 683, 431), (425, 430, 429, 424), (431, 436, 435, 430), (428, 433, 432, 427), (624, 623, 637, 638), (416, 681, 421), (430, 435, 434, 429), (433, 438, 437, 432), (421, 681, 682, 426), (435, 440, 439, 434), (436, 441, 440, 435), (500, 497, 404, 407), (403, 498, 499, 408), (527, 444, 414, 524), (407, 494, 492, 500), (496, 408, 499, 495), (540, 404, 497, 541), (524, 414, 419, 525), (461, 463, 449, 445), (547, 461, 445, 543), (548, 528, 446, 544), (546, 462, 448, 545), (464, 467, 468, 452), (529, 531, 451, 447), (462, 464, 452, 448), (528, 530, 450, 446), (447, 451, 464, 462), (531, 533, 470, 451), (542, 447, 462, 546), (544, 446, 461, 547), (446, 450, 463, 461), (361, 390, 394), (455, 389, 393, 459), (392, 387, 453, 458), (388, 391, 457, 454), (393, 392, 458, 459), (391, 394, 460, 457), (465, 471, 475, 469), (467, 473, 474, 468), (451, 470, 467, 464), (530, 532, 466, 450), (450, 466, 465, 463), (463, 465, 469, 449), (476, 482, 479, 473), (472, 478, 477, 471), (532, 534, 472, 466), (466, 472, 471, 465), (470, 476, 473, 467), (533, 535, 476, 470), (536, 538, 484, 478), (477, 483, 487, 481), (535, 537, 482, 476), (473, 479, 480, 474), (471, 477, 481, 475), (534, 536, 478, 472), (478, 484, 483, 477), (482, 488, 485, 479), (537, 539, 488, 482), (479, 485, 486, 480), (540, 523, 490, 404), (408, 491, 489, 403), (494, 406, 438, 492), (404, 490, 493, 407), (496, 405, 491, 408), (495, 439, 405, 496), (541, 526, 429, 498), (498, 429, 434, 499), (500, 433, 428, 497), (492, 438, 433, 500), (499, 434, 439, 495), (407, 493, 406, 494), (497, 428, 526, 541), (403, 489, 523, 540), (481, 487, 539, 537), (474, 480, 536, 534), (475, 481, 537, 535), (480, 486, 538, 536), (469, 475, 535, 533), (468, 474, 534, 532), (452, 468, 532, 530), (449, 469, 533, 531), (448, 452, 530, 528), (445, 449, 531, 529), (545, 448, 528, 548), (413, 524, 525, 418), (403, 540, 541, 498), (443, 527, 524, 413), (395, 522, 523, 489), (543, 445, 529, 549), (358, 517, 521, 387), (380, 520, 519, 379), (324, 506, 518, 365), (358, 379, 519, 517), (366, 381, 520, 518), (346, 514, 516, 352), (561, 357, 515, 563), (332, 507, 514, 346), (357, 351, 513, 515), (319, 343, 512, 501), (332, 345, 511, 507), (345, 338, 510, 511), (339, 509, 510, 338), (351, 337, 508, 513), (343, 341, 509, 512), (550, 564, 506, 324), (337, 323, 505, 508), (322, 505, 503, 321), (321, 503, 501, 318), (395, 543, 549, 522), (388, 545, 548, 521), (387, 544, 547, 453), (396, 542, 546, 454), (454, 546, 545, 388), (521, 548, 544, 387), (453, 547, 543, 395), (522, 549, 542, 396), (352, 516, 565, 551), (551, 565, 564, 550), (331, 560, 562, 502), (560, 561, 563, 562), (502, 562, 558, 330), (562, 563, 559, 558), (516, 353, 553, 565), (565, 553, 552, 564), (355, 352, 551, 557), (557, 551, 550, 556), (353, 354, 555, 553), (553, 555, 554, 552), (356, 355, 557, 559), (559, 557, 556, 558), (354, 357, 561, 555), (555, 561, 560, 554), (397, 401, 405), (599, 566, 570, 600), (601, 569, 572, 602), (603, 567, 566, 599), (602, 572, 567, 603), (604, 571, 568, 605), (571, 597, 598, 573), (605, 568, 569, 601), (600, 570, 573, 606), (573, 581, 579, 571), (568, 576, 577, 569), (572, 580, 575, 567), (566, 574, 578, 570), (569, 577, 580, 572), (567, 575, 574, 566), (570, 578, 581, 573), (571, 579, 576, 568), (610, 584, 586, 609), (612, 585, 583, 611), (609, 586, 585, 612), (613, 582, 584, 610), (616, 589, 590, 615), (618, 591, 588, 617), (615, 590, 591, 618), (617, 588, 587, 619), (616, 576, 592, 620), (611, 583, 594, 614), (582, 594, 586, 584), (620, 619, 587, 593), (614, 613, 574, 592), (586, 594, 583, 585), (589, 593, 591, 590), (587, 588, 591, 593), (608, 598, 597, 607), (606, 608, 596, 539), (539, 596, 595, 488), (604, 607, 597, 571), (488, 595, 607, 604), (573, 598, 608, 606), (596, 608, 607, 595), (487, 600, 606, 539), (485, 605, 601, 486), (488, 604, 605, 485), (538, 602, 603, 484), (484, 603, 599, 483), (486, 601, 602, 538), (483, 599, 600, 487), (594, 582, 613, 614), (576, 611, 614, 592), (574, 613, 610, 578), (581, 609, 612, 579), (579, 612, 611, 576), (578, 610, 609, 581), (592, 574, 619, 620), (589, 616, 620, 593), (575, 617, 619, 574), (577, 615, 618, 580), (580, 618, 617, 575), (576, 616, 615, 577), (621, 623, 622), (623, 624, 622), (624, 625, 622), (625, 626, 622), (626, 627, 622), (627, 628, 622), (432, 437, 633, 632), (427, 432, 632, 631), (422, 427, 631, 630), (417, 422, 630, 629), (412, 417, 629, 411), (442, 412, 411, 634), (648, 636, 637, 635), (636, 643, 638, 637), (643, 644, 639, 638), (644, 645, 640, 639), (645, 646, 641, 640), (646, 647, 642, 641), (631, 645, 644, 630), (630, 644, 643, 629), (629, 643, 636, 411), (411, 636, 648, 634), (623, 621, 635, 637), (424, 650, 663, 664), (650, 652, 665, 663), (652, 654, 666, 665), (654, 423, 667, 666), (423, 657, 668, 667), (657, 659, 669, 668), (662, 678, 677, 660), (659, 661, 670, 669), (661, 424, 664, 670), (671, 673, 674, 675, 676, 677, 678, 672), (418, 657, 423), (418, 525, 659, 657), (654, 428, 423), (654, 652, 526, 428), (652, 650, 429, 526), (650, 424, 429), (419, 661, 424), (659, 661, 419, 525), (649, 664, 663, 651), (651, 663, 665, 653), (653, 665, 666, 655), (655, 666, 667, 656), (656, 667, 668, 658), (658, 668, 669, 660), (660, 669, 670, 662), (662, 670, 664, 649), (658, 676, 675, 656), (655, 674, 673, 653), (651, 671, 672, 649), (649, 672, 678, 662), (660, 677, 676, 658), (656, 675, 674, 655), (653, 673, 671, 651), (679, 680, 682, 681), (684, 683, 682, 680)])
me_cube.polygons.foreach_set('material_index', [1, 1, 1, 0, 0, 0, 0, 0, 1, 1, 1, 1, 1, 1, 1, 1, 1, 1, 1, 1, 1, 1, 0, 1, 1, 1, 1, 1, 0, 0, 0, 0, 0, 0, 1, 1, 0, 1, 1, 1, 1, 0, 0, 1, 0, 0, 0, 0, 1, 0, 1, 1, 1, 1, 1, 1, 1, 1, 1, 1, 0, 1, 0, 0, 0, 0, 0, 0, 0, 0, 0, 0, 0, 0, 0, 0, 0, 0, 0, 2, 2, 2, 2, 2, 2, 2, 2, 2, 2, 2, 2, 2, 2, 2, 2, 2, 2, 2, 2, 2, 2, 2, 2, 2, 2, 2, 2, 2, 2, 2, 2, 2, 2, 2, 2, 2, 2, 0, 0, 0, 0, 1, 0, 0, 0, 0, 1, 0, 0, 0, 0, 0, 0, 0, 0, 1, 1, 1, 1, 1, 1, 1, 1, 1, 1, 1, 1, 1, 1, 1, 1, 1, 1, 1, 1, 1, 1, 2, 2, 2, 2, 2, 2, 2, 2, 2, 2, 2, 2, 1, 1, 1, 1, 1, 1, 1, 1, 0, 0, 0, 2, 2, 2, 0, 0, 0, 1, 0, 1, 1, 0, 0, 1, 0, 1, 1, 1, 1, 1, 1, 0, 1, 1, 1, 0, 0, 0, 0, 0, 0, 0, 0, 0, 0, 0, 0, 0, 0, 0, 0, 0, 0, 0, 0, 0, 0, 0, 0, 0, 1, 1, 1, 1, 1, 1, 1, 1, 1, 1, 1, 1, 1, 1, 1, 1, 1, 1, 1, 1, 1, 1, 1, 1, 1, 1, 1, 1, 1, 1, 1, 1, 1, 1, 1, 1, 1, 1, 1, 1, 1, 1, 1, 1, 1, 1, 1, 1, 1, 1, 1, 1, 1, 1, 1, 1, 1, 1, 3, 3, 3, 3, 3, 3, 2, 2, 2, 2, 2, 2, 2, 2, 2, 2, 2, 2, 2, 2, 2, 2, 2, 0, 0, 0, 0, 0, 0, 0, 0, 0, 3, 0, 0, 0, 0, 0, 0, 0, 0, 0, 0, 0, 0, 0, 0, 0, 0, 0, 0, 0, 0, 0, 0, 0, 2, 2, 1, 1, 1, 0, 0, 0, 0, 0, 0, 1, 1, 1, 1, 1, 1, 1, 1, 1, 1, 1, 1, 1, 1, 0, 1, 1, 1, 1, 1, 0, 0, 0, 0, 0, 0, 1, 1, 0, 1, 1, 1, 1, 0, 0, 1, 0, 0, 0, 0, 1, 0, 1, 1, 1, 1, 1, 1, 1, 1, 1, 1, 0, 1, 0, 0, 0, 0, 0, 0, 0, 0, 0, 0, 0, 0, 0, 0, 0, 0, 0, 0, 0, 2, 2, 2, 2, 2, 2, 2, 2, 2, 2, 2, 2, 2, 2, 2, 2, 2, 2, 2, 2, 2, 2, 2, 2, 2, 2, 2, 2, 2, 2, 2, 2, 2, 2, 2, 2, 2, 2, 0, 0, 0, 0, 1, 0, 0, 0, 0, 1, 0, 0, 0, 0, 0, 0, 0, 0, 0, 1, 1, 1, 1, 1, 1, 1, 1, 1, 1, 1, 1, 1, 1, 1, 1, 1, 1, 1, 1, 1, 1, 2, 2, 2, 2, 2, 2, 2, 2, 2, 2, 2, 2, 2, 2, 1, 1, 1, 1, 1, 1, 1, 1, 0, 0, 0, 2, 2, 2, 0, 0, 0, 1, 0, 1, 1, 0, 0, 1, 0, 1, 1, 1, 1, 1, 1, 0, 1, 1, 1, 0, 0, 0, 0, 0, 0, 0, 0, 0, 0, 0, 0, 0, 0, 0, 0, 0, 0, 0, 0, 0, 0, 0, 0, 0, 1, 1, 1, 1, 1, 1, 1, 1, 1, 1, 1, 1, 1, 1, 1, 1, 1, 1, 1, 1, 1, 1, 1, 1, 1, 1, 1, 1, 1, 1, 1, 1, 1, 1, 1, 1, 1, 1, 1, 1, 1, 1, 1, 1, 1, 1, 1, 1, 1, 1, 1, 1, 1, 1, 1, 1, 1, 1, 3, 3, 3, 3, 3, 3, 2, 2, 2, 2, 2, 2, 2, 2, 2, 2, 2, 2, 2, 2, 2, 2, 2, 0, 0, 0, 0, 0, 0, 0, 0, 0, 3, 0, 0, 0, 0, 0, 0, 0, 0, 0, 0, 0, 0, 0, 0, 0, 0, 0, 0, 0, 0, 0, 0, 0, 2, 2])
_uv = me_cube.uv_layers.new(name='UVMap')
_uv.uv.foreach_set('vector', [0.3125, 0.625, 0.375, 0.625, 0.375, 0.75, 0.3125, 0.75, 0.2662, 0.625, 0.3125, 0.625, 0.3125, 0.75, 0.2798, 0.75, 0.3543, 0.6666, 0.3063, 0.4323, 0.2798, 0.5, 0.3206, 0.6794, 0.4452, 0.8125, 0.4636, 0.8125, 0.4636, 0.8452, 0.4451, 0.8452, 0.4451, 0.4048, 0.4636, 0.4048, 0.4636, 0.4375, 0.4452, 0.4375, 0.4456, 0.75, 0.4636, 0.75, 0.4636, 0.8125, 0.4452, 0.8125, 0.4452, 0.4375, 0.4636, 0.4375, 0.4636, 0.5, 0.4456, 0.5, 0.4456, 0.625, 0.4636, 0.625, 0.4636, 0.75, 0.4456, 0.75, 0.375, 0.625, 0.375, 0.5, 0.375, 0.5, 0.375, 0.625, 0.375, 0.4375, 0.3961, 0.4375, 0.397, 0.5, 0.375, 0.5, 0.375, 0.75, 0.397, 0.75, 0.3961, 0.8125, 0.375, 0.8125, 0.375, 0.4048, 0.396, 0.4048, 0.3961, 0.4375, 0.375, 0.4375, 0.375, 0.8125, 0.3961, 0.8125, 0.396, 0.8452, 0.375, 0.8452, 0.3689, 0.661, 0.32, 0.4169, 0.3063, 0.4323, 0.3543, 0.6666, 0.375, 0.625, 0.397, 0.625, 0.397, 0.75, 0.375, 0.75, 0.397, 0.75, 0.375, 0.75, 0.375, 0.75, 0.397, 0.75, 0.397, 0.625, 0.397, 0.75, 0.397, 0.75, 0.397, 0.625, 0.375, 0.5, 0.397, 0.5, 0.397, 0.5, 0.375, 0.5, 0.375, 0.5, 0.397, 0.5, 0.397, 0.5, 0.375, 0.5, 0.397, 0.625, 0.397, 0.75, 0.397, 0.75, 0.397, 0.625, 0.397, 0.75, 0.375, 0.75, 0.375, 0.75, 0.397, 0.75, 0.375, 0.625, 0.375, 0.5, 0.375, 0.5, 0.375, 0.625, 0.374, 0.6591, 0.3273, 0.408, 0.32, 0.4169, 0.3689, 0.661, 0.397, 0.625, 0.4064, 0.625, 0.4064, 0.75, 0.397, 0.75, 0.3961, 0.4375, 0.4052, 0.4375, 0.4064, 0.5, 0.397, 0.5, 0.397, 0.75, 0.4064, 0.75, 0.4052, 0.8125, 0.3961, 0.8125, 0.396, 0.4048, 0.405, 0.4048, 0.4052, 0.4375, 0.3961, 0.4375, 0.3961, 0.8125, 0.4052, 0.8125, 0.405, 0.8452, 0.396, 0.8452, 0.4038, 0.6477, 0.3742, 0.3916, 0.3273, 0.408, 0.374, 0.6591, 0.4064, 0.625, 0.4097, 0.625, 0.4097, 0.75, 0.4064, 0.75, 0.4052, 0.4375, 0.4084, 0.4375, 0.4097, 0.5, 0.4064, 0.5, 0.4064, 0.75, 0.4097, 0.75, 0.4084, 0.8125, 0.4052, 0.8125, 0.405, 0.4048, 0.4082, 0.4048, 0.4084, 0.4375, 0.4052, 0.4375, 0.4052, 0.8125, 0.4084, 0.8125, 0.4082, 0.8452, 0.405, 0.8452, 0.4853, 0.3912, 0.4864, 0.4375, 0.4864, 0.4375, 0.4853, 0.3912, 0.4805, 0.5, 0.4789, 0.4375, 0.4789, 0.4375, 0.4805, 0.5, 0.4636, 0.625, 0.4636, 0.625, 0.4636, 0.375, 0.4636, 0.4048, 0.4805, 0.625, 0.4805, 0.5, 0.4805, 0.5, 0.4805, 0.625, 0.4864, 0.8125, 0.4853, 0.8588, 0.4853, 0.8588, 0.4864, 0.8125, 0.4779, 0.8588, 0.4789, 0.8125, 0.4789, 0.8125, 0.4779, 0.8588, 0.488, 0.625, 0.488, 0.75, 0.488, 0.75, 0.488, 0.625, 0.4636, 0.625, 0.4805, 0.625, 0.4805, 0.75, 0.4636, 0.75, 0.4636, 0.4375, 0.4789, 0.4375, 0.4805, 0.5, 0.4636, 0.5, 0.4847, 0.375, 0.4853, 0.3912, 0.4853, 0.3912, 0.4847, 0.375, 0.4636, 0.75, 0.4805, 0.75, 0.4789, 0.8125, 0.4636, 0.8125, 0.4636, 0.4048, 0.4779, 0.3912, 0.4789, 0.4375, 0.4636, 0.4375, 0.4636, 0.8452, 0.4779, 0.8588, 0.4774, 0.875, 0.4636, 0.875, 0.4636, 0.8125, 0.4789, 0.8125, 0.4779, 0.8588, 0.4636, 0.8452, 0.4789, 0.8125, 0.4864, 0.8125, 0.4853, 0.8588, 0.4779, 0.8588, 0.4636, 0.375, 0.4774, 0.375, 0.4779, 0.3912, 0.4636, 0.4048, 0.4779, 0.3912, 0.4853, 0.3912, 0.4864, 0.4375, 0.4789, 0.4375, 0.4805, 0.75, 0.488, 0.75, 0.4864, 0.8125, 0.4789, 0.8125, 0.4774, 0.375, 0.4847, 0.375, 0.4853, 0.3912, 0.4779, 0.3912, 0.4789, 0.4375, 0.4864, 0.4375, 0.488, 0.5, 0.4805, 0.5, 0.4805, 0.625, 0.488, 0.625, 0.488, 0.75, 0.4805, 0.75, 0.488, 0.75, 0.4864, 0.8125, 0.4864, 0.8125, 0.488, 0.75, 0.4789, 0.8125, 0.4805, 0.75, 0.4805, 0.75, 0.4789, 0.8125, 0.4774, 0.875, 0.4779, 0.8588, 0.4774, 0.875, 0.4789, 0.4375, 0.4779, 0.3912, 0.4779, 0.3912, 0.4789, 0.4375, 0.4864, 0.4375, 0.488, 0.5, 0.488, 0.5, 0.4864, 0.4375, 0.4864, 0.8125, 0.5131, 0.8125, 0.5117, 0.8588, 0.4853, 0.8588, 0.4779, 0.3912, 0.4774, 0.375, 0.4774, 0.375, 0.4779, 0.3912, 0.4853, 0.3912, 0.5117, 0.3912, 0.5131, 0.4375, 0.4864, 0.4375, 0.488, 0.75, 0.5158, 0.7594, 0.5131, 0.8125, 0.4864, 0.8125, 0.4847, 0.375, 0.5111, 0.375, 0.5117, 0.3912, 0.4853, 0.3912, 0.4864, 0.4375, 0.5131, 0.4375, 0.5158, 0.4906, 0.488, 0.5, 0.488, 0.625, 0.514, 0.625, 0.5158, 0.7594, 0.488, 0.75, 0.535, 0.8125, 0.5568, 0.8125, 0.5549, 0.8588, 0.5333, 0.8588, 0.4636, 0.875, 0.4636, 0.625, 0.4636, 0.625, 0.4636, 0.8452, 0.5333, 0.3912, 0.5549, 0.3912, 0.5568, 0.4375, 0.535, 0.4375, 0.5389, 0.7592, 0.561, 0.7569, 0.5568, 0.8125, 0.535, 0.8125, 0.5327, 0.375, 0.5542, 0.375, 0.5549, 0.3912, 0.5333, 0.3912, 0.535, 0.4375, 0.5568, 0.4375, 0.561, 0.4931, 0.5389, 0.4908, 0.5629, 0.625, 0.5594, 0.75, 0.5599, 0.75, 0.5629, 0.625, 0.5629, 0.625, 0.56, 0.6199, 0.566, 0.75, 0.561, 0.7569, 0.5568, 0.4375, 0.562, 0.4375, 0.566, 0.5, 0.561, 0.4931, 0.561, 0.7569, 0.566, 0.75, 0.562, 0.8125, 0.5568, 0.8125, 0.5549, 0.3912, 0.5595, 0.3912, 0.562, 0.4375, 0.5568, 0.4375, 0.5568, 0.8125, 0.562, 0.8125, 0.5595, 0.8588, 0.5549, 0.8588, 0.4167, 0.875, 0.4167, 0.875, 0.5, 0.875, 0.5, 0.875, 0.75, 0.125, 0.75, 0.25, 0.6667, 0.25, 0.6667, 0.125, 0.75, 0.625, 0.75, 0.75, 0.6667, 0.75, 0.6667, 0.625, 0.75, 0.125, 0.6667, 0.125, 0.6667, 0.125, 0.75, 0.125, 0.75, 0.25, 0.75, 0.375, 0.6667, 0.375, 0.6667, 0.25, 0.6667, 0.625, 0.6667, 0.75, 0.5833, 0.75, 0.5833, 0.625, 0.3333, 0.875, 0.3333, 0.875, 0.4167, 0.875, 0.4167, 0.875, 0.4167, 0.125, 0.3333, 0.125, 0.4167, 0.125, 0.6667, 0.25, 0.6667, 0.375, 0.5833, 0.375, 0.5833, 0.25, 0.3333, 0.8125, 0.4167, 0.8125, 0.4167, 0.8125, 0.3333, 0.8125, 0.6667, 0.125, 0.6667, 0.25, 0.5833, 0.25, 0.5833, 0.125, 0.3333, 0.125, 0.25, 0.125, 0.25, 0.125, 0.3333, 0.125, 0.5833, 0.25, 0.5833, 0.375, 0.5, 0.375, 0.5, 0.25, 0.25, 0.8125, 0.3333, 0.8125, 0.3333, 0.8125, 0.25, 0.8125, 0.5833, 0.125, 0.5833, 0.25, 0.5, 0.25, 0.5, 0.125, 0.5833, 0.625, 0.5833, 0.75, 0.5, 0.75, 0.5, 0.625, 0.25, 0.875, 0.25, 0.875, 0.3333, 0.875, 0.3333, 0.875, 0.5, 0.125, 0.5, 0.25, 0.4167, 0.25, 0.4167, 0.125, 0.5, 0.625, 0.5, 0.75, 0.4167, 0.75, 0.4167, 0.625, 0.5833, 0.875, 0.5, 0.875, 0.5, 0.875, 0.5833, 0.875, 0.5, 0.125, 0.4167, 0.125, 0.4167, 0.125, 0.5, 0.125, 0.5, 0.25, 0.5, 0.375, 0.4167, 0.375, 0.4167, 0.25, 0.4167, 0.125, 0.4167, 0.25, 0.3333, 0.25, 0.3333, 0.125, 0.4167, 0.625, 0.4167, 0.75, 0.3333, 0.75, 0.3333, 0.625, 0.5833, 0.875, 0.5833, 0.875, 0.6667, 0.875, 0.6667, 0.875, 0.6667, 0.125, 0.5833, 0.125, 0.6667, 0.125, 0.4167, 0.25, 0.4167, 0.375, 0.3333, 0.375, 0.3333, 0.25, 0.3333, 0.625, 0.3333, 0.75, 0.25, 0.75, 0.25, 0.625, 0.5833, 0.125, 0.5, 0.125, 0.5, 0.125, 0.5833, 0.125, 0.3333, 0.25, 0.3333, 0.375, 0.25, 0.375, 0.25, 0.25, 0.3333, 0.125, 0.3333, 0.25, 0.25, 0.25, 0.25, 0.125, 0.357, 0.6446, 0.5383, 0.7929, 0.556, 0.7415, 0.4265, 0.6334, 0.556, 0.4917, 0.5383, 0.4311, 0.357, 0.3814, 0.4265, 0.3832, 0.75, 0.5, 0.6667, 0.5, 0.6667, 0.375, 0.75, 0.375, 0.5383, 0.7929, 0.357, 0.6446, 0.2929, 0.6569, 0.5173, 0.8265, 0.5173, 0.3892, 0.2929, 0.3773, 0.357, 0.3814, 0.5383, 0.4311, 0.556, 0.6166, 0.4265, 0.5083, 0.4265, 0.6334, 0.556, 0.7415, 0.6667, 0.5, 0.5833, 0.5, 0.5833, 0.375, 0.6667, 0.375, 0.5396, 0.5, 0.5599, 0.5, 0.5596, 0.5, 0.5396, 0.5, 0.5396, 0.5, 0.5594, 0.5, 0.5599, 0.5, 0.5396, 0.5, 0.5163, 0.625, 0.5171, 0.5, 0.5218, 0.5, 0.5163, 0.625, 0.5396, 0.75, 0.5171, 0.75, 0.5218, 0.75, 0.5396, 0.75, 0.5396, 0.75, 0.5218, 0.75, 0.5218, 0.75, 0.5396, 0.75, 0.5629, 0.625, 0.5599, 0.75, 0.5596, 0.75, 0.5629, 0.625, 0.5396, 0.75, 0.5218, 0.75, 0.5218, 0.75, 0.5396, 0.75, 0.5163, 0.625, 0.5218, 0.5, 0.5218, 0.5, 0.5163, 0.625, 0.5599, 0.75, 0.5396, 0.75, 0.5396, 0.75, 0.5596, 0.75, 0.5629, 0.625, 0.5596, 0.75, 0.5596, 0.75, 0.5629, 0.625, 0.5594, 0.75, 0.5396, 0.75, 0.5396, 0.75, 0.5599, 0.75, 0.5171, 0.5, 0.5396, 0.5, 0.5396, 0.5, 0.5218, 0.5, 0.5218, 0.5, 0.5396, 0.5, 0.5396, 0.5, 0.5218, 0.5, 0.5327, 0.375, 0.5333, 0.3912, 0.5117, 0.3912, 0.5111, 0.375, 0.5131, 0.4375, 0.535, 0.4375, 0.5389, 0.4908, 0.5158, 0.4906, 0.5158, 0.7594, 0.5389, 0.7592, 0.535, 0.8125, 0.5131, 0.8125, 0.5117, 0.3912, 0.5333, 0.3912, 0.535, 0.4375, 0.5131, 0.4375, 0.5131, 0.8125, 0.535, 0.8125, 0.5333, 0.8588, 0.5117, 0.8588, 0.5396, 0.5, 0.5596, 0.5, 0.5596, 0.5, 0.5396, 0.5, 0.5396, 0.75, 0.5218, 0.75, 0.5218, 0.75, 0.5396, 0.75, 0.5596, 0.75, 0.5396, 0.75, 0.5396, 0.75, 0.5596, 0.75, 0.5163, 0.625, 0.5218, 0.5, 0.5218, 0.5, 0.5163, 0.625, 0.5218, 0.5, 0.5396, 0.5, 0.5396, 0.5, 0.5218, 0.5, 0.5396, 0.5, 0.5596, 0.5, 0.5596, 0.5, 0.5396, 0.5, 0.5596, 0.75, 0.5396, 0.75, 0.5396, 0.75, 0.5596, 0.75, 0.5218, 0.5, 0.5396, 0.5, 0.5396, 0.5, 0.5218, 0.5, 0.5163, 0.625, 0.5218, 0.5, 0.5218, 0.5, 0.5163, 0.625, 0.5218, 0.5, 0.5396, 0.5, 0.5396, 0.5, 0.5218, 0.5, 0.5596, 0.75, 0.5396, 0.75, 0.5396, 0.75, 0.5596, 0.75, 0.5629, 0.625, 0.5596, 0.75, 0.5596, 0.75, 0.5629, 0.625, 0.5163, 0.625, 0.5218, 0.5, 0.5218, 0.5, 0.5163, 0.625, 0.5396, 0.5, 0.5596, 0.5, 0.5596, 0.5, 0.5396, 0.5, 0.5629, 0.625, 0.5596, 0.75, 0.5596, 0.75, 0.5629, 0.625, 0.5396, 0.75, 0.5218, 0.75, 0.5218, 0.75, 0.5396, 0.75, 0.5396, 0.5, 0.5596, 0.5, 0.5596, 0.5, 0.5396, 0.5, 0.5163, 0.625, 0.5218, 0.5, 0.5218, 0.5, 0.5163, 0.625, 0.5218, 0.5, 0.5396, 0.5, 0.5396, 0.5, 0.5218, 0.5, 0.5596, 0.75, 0.5396, 0.75, 0.5396, 0.75, 0.5596, 0.75, 0.5629, 0.625, 0.5596, 0.75, 0.5596, 0.75, 0.5629, 0.625, 0.5396, 0.75, 0.5218, 0.75, 0.5218, 0.75, 0.5396, 0.75, 0.556, 0.6166, 0.556, 0.7415, 0.566, 0.75, 0.56, 0.6199, 0.5383, 0.4311, 0.556, 0.4917, 0.566, 0.5, 0.562, 0.4375, 0.556, 0.7415, 0.5383, 0.7929, 0.562, 0.8125, 0.566, 0.75, 0.5173, 0.3892, 0.5383, 0.4311, 0.562, 0.4375, 0.5595, 0.3912, 0.4265, 0.5083, 0.4265, 0.3832, 0.4167, 0.375, 0.4167, 0.5, 0.4265, 0.3832, 0.357, 0.3814, 0.3333, 0.375, 0.4167, 0.375, 0.357, 0.6446, 0.4265, 0.6334, 0.4167, 0.625, 0.3333, 0.625, 0.2929, 0.6569, 0.357, 0.6446, 0.3333, 0.625, 0.25, 0.625, 0.357, 0.3814, 0.2929, 0.3773, 0.25, 0.375, 0.3333, 0.375, 0.5383, 0.7929, 0.5173, 0.8265, 0.5595, 0.8588, 0.562, 0.8125, 0.4265, 0.6334, 0.4265, 0.5083, 0.4167, 0.5, 0.4167, 0.625, 0.556, 0.4917, 0.556, 0.6166, 0.56, 0.6199, 0.566, 0.5, 0.5596, 0.5, 0.5629, 0.625, 0.5629, 0.625, 0.5596, 0.5, 0.5218, 0.75, 0.5163, 0.625, 0.5163, 0.625, 0.5218, 0.75, 0.5596, 0.5, 0.5629, 0.625, 0.5629, 0.625, 0.5596, 0.5, 0.5218, 0.75, 0.5163, 0.625, 0.5163, 0.625, 0.5218, 0.75, 0.5596, 0.5, 0.5629, 0.625, 0.5629, 0.625, 0.5596, 0.5, 0.5218, 0.75, 0.5163, 0.625, 0.5163, 0.625, 0.5218, 0.75, 0.5218, 0.75, 0.5163, 0.625, 0.5163, 0.625, 0.5218, 0.75, 0.5596, 0.5, 0.5629, 0.625, 0.5629, 0.625, 0.5596, 0.5, 0.5218, 0.75, 0.5163, 0.625, 0.5163, 0.625, 0.5218, 0.75, 0.5599, 0.5, 0.5629, 0.625, 0.5629, 0.625, 0.5596, 0.5, 0.5171, 0.75, 0.5163, 0.625, 0.5163, 0.625, 0.5218, 0.75, 0.6667, 0.625, 0.5833, 0.625, 0.5833, 0.5, 0.6667, 0.5, 0.556, 0.4917, 0.4265, 0.3832, 0.4265, 0.5083, 0.556, 0.6166, 0.75, 0.625, 0.6667, 0.625, 0.6667, 0.5, 0.75, 0.5, 0.561, 0.4931, 0.566, 0.5, 0.56, 0.6199, 0.5629, 0.625, 0.5594, 0.5, 0.5629, 0.625, 0.5629, 0.625, 0.5599, 0.5, 0.488, 0.5, 0.5158, 0.4906, 0.514, 0.625, 0.488, 0.625, 0.4805, 0.5, 0.488, 0.5, 0.488, 0.625, 0.4805, 0.625, 0.4636, 0.5, 0.4805, 0.5, 0.4805, 0.625, 0.4636, 0.625, 0.488, 0.5, 0.488, 0.625, 0.488, 0.625, 0.488, 0.5, 0.4805, 0.75, 0.4805, 0.625, 0.4805, 0.625, 0.4805, 0.75, 0.4064, 0.5, 0.4097, 0.5, 0.4097, 0.625, 0.4064, 0.625, 0.4266, 0.8452, 0.4038, 0.6477, 0.374, 0.6591, 0.4082, 0.8452, 0.397, 0.5, 0.4064, 0.5, 0.4064, 0.625, 0.397, 0.625, 0.4082, 0.8452, 0.374, 0.6591, 0.3689, 0.661, 0.405, 0.8452, 0.375, 0.75, 0.375, 0.625, 0.375, 0.625, 0.375, 0.75, 0.397, 0.5, 0.397, 0.625, 0.397, 0.625, 0.397, 0.5, 0.397, 0.5, 0.397, 0.625, 0.397, 0.625, 0.397, 0.5, 0.375, 0.5, 0.397, 0.5, 0.397, 0.625, 0.375, 0.625, 0.405, 0.8452, 0.3689, 0.661, 0.3543, 0.6666, 0.396, 0.8452, 0.375, 0.75, 0.375, 0.625, 0.375, 0.625, 0.375, 0.75, 0.4456, 0.5, 0.4636, 0.5, 0.4636, 0.625, 0.4456, 0.625, 0.396, 0.8452, 0.3543, 0.6666, 0.3206, 0.6794, 0.375, 0.8452, 0.2798, 0.5, 0.3125, 0.5, 0.3125, 0.625, 0.2662, 0.625, 0.3125, 0.5, 0.375, 0.5, 0.375, 0.625, 0.3125, 0.625, 0.561, 0.4931, 0.5629, 0.625, 0.5629, 0.625, 0.5594, 0.5, 0.5158, 0.7594, 0.514, 0.625, 0.5163, 0.625, 0.5171, 0.75, 0.5158, 0.4906, 0.5389, 0.4908, 0.5396, 0.5, 0.5171, 0.5, 0.561, 0.7569, 0.5389, 0.7592, 0.5396, 0.75, 0.5594, 0.75, 0.5389, 0.7592, 0.5158, 0.7594, 0.5171, 0.75, 0.5396, 0.75, 0.514, 0.625, 0.5158, 0.4906, 0.5171, 0.5, 0.5163, 0.625, 0.5389, 0.4908, 0.561, 0.4931, 0.5594, 0.5, 0.5396, 0.5, 0.5629, 0.625, 0.561, 0.7569, 0.5594, 0.75, 0.5629, 0.625, 0.4097, 0.5, 0.4277, 0.5, 0.4277, 0.625, 0.4097, 0.625, 0.4277, 0.5, 0.4456, 0.5, 0.4456, 0.625, 0.4277, 0.625, 0.4636, 0.8452, 0.4636, 0.625, 0.4337, 0.6364, 0.4451, 0.8452, 0.4451, 0.8452, 0.4337, 0.6364, 0.4038, 0.6477, 0.4266, 0.8452, 0.4636, 0.625, 0.4636, 0.4048, 0.4167, 0.374, 0.4337, 0.6364, 0.4337, 0.6364, 0.4167, 0.374, 0.3742, 0.3916, 0.4038, 0.6477, 0.4097, 0.625, 0.4277, 0.625, 0.4277, 0.75, 0.4097, 0.75, 0.4277, 0.625, 0.4456, 0.625, 0.4456, 0.75, 0.4277, 0.75, 0.4084, 0.4375, 0.4268, 0.4375, 0.4277, 0.5, 0.4097, 0.5, 0.4268, 0.4375, 0.4452, 0.4375, 0.4456, 0.5, 0.4277, 0.5, 0.4097, 0.75, 0.4277, 0.75, 0.4268, 0.8125, 0.4084, 0.8125, 0.4277, 0.75, 0.4456, 0.75, 0.4452, 0.8125, 0.4268, 0.8125, 0.4082, 0.4048, 0.4266, 0.4048, 0.4268, 0.4375, 0.4084, 0.4375, 0.4266, 0.4048, 0.4451, 0.4048, 0.4452, 0.4375, 0.4268, 0.4375, 0.4084, 0.8125, 0.4268, 0.8125, 0.4266, 0.8452, 0.4082, 0.8452, 0.4268, 0.8125, 0.4452, 0.8125, 0.4451, 0.8452, 0.4266, 0.8452, 0.5542, 0.375, 0.5595, 0.3912, 0.5549, 0.3912, 0.5396, 0.5, 0.5596, 0.5, 0.5596, 0.5, 0.5396, 0.5, 0.5212, 0.737, 0.5163, 0.625, 0.5163, 0.625, 0.5207, 0.724, 0.5218, 0.5, 0.5396, 0.5, 0.5396, 0.5, 0.5218, 0.5, 0.5163, 0.625, 0.5218, 0.5, 0.5218, 0.5, 0.5163, 0.625, 0.56, 0.737, 0.5396, 0.75, 0.5396, 0.75, 0.5603, 0.724, 0.5603, 0.724, 0.5629, 0.625, 0.5629, 0.625, 0.5603, 0.724, 0.5396, 0.75, 0.5212, 0.737, 0.5207, 0.724, 0.5396, 0.75, 0.5596, 0.5, 0.5629, 0.625, 0.5629, 0.625, 0.5596, 0.5, 0.5629, 0.625, 0.5603, 0.724, 0.5599, 0.7391, 0.5629, 0.625, 0.5396, 0.75, 0.5207, 0.724, 0.5213, 0.7391, 0.5455, 0.7469, 0.5163, 0.625, 0.5218, 0.5, 0.5218, 0.5, 0.5163, 0.625, 0.5396, 0.5, 0.5596, 0.5, 0.5596, 0.5, 0.5454, 0.5, 0.5207, 0.724, 0.5163, 0.625, 0.5163, 0.625, 0.5213, 0.7391, 0.5218, 0.5, 0.5396, 0.5, 0.5454, 0.5, 0.5218, 0.5, 0.5596, 0.5, 0.5629, 0.625, 0.5629, 0.625, 0.5596, 0.5, 0.5603, 0.724, 0.5396, 0.75, 0.5455, 0.7469, 0.5599, 0.7391, 0.5596, 0.5, 0.5629, 0.625, 0.5629, 0.625, 0.5596, 0.5, 0.5599, 0.7391, 0.5467, 0.7462, 0.5478, 0.7456, 0.5599, 0.7391, 0.5629, 0.625, 0.5599, 0.7391, 0.5599, 0.7391, 0.5629, 0.625, 0.5466, 0.5, 0.5596, 0.5, 0.5596, 0.5, 0.5477, 0.5, 0.5407, 0.7453, 0.5213, 0.7391, 0.5213, 0.7391, 0.5369, 0.7441, 0.5163, 0.625, 0.5218, 0.5, 0.5218, 0.5, 0.5163, 0.625, 0.5213, 0.7391, 0.5163, 0.625, 0.5163, 0.625, 0.5213, 0.7391, 0.5218, 0.5, 0.5408, 0.5, 0.5369, 0.5, 0.5218, 0.5, 0.5407, 0.7453, 0.5454, 0.6152, 0.5454, 0.6102, 0.5455, 0.7469, 0.5467, 0.7462, 0.5425, 0.618, 0.5396, 0.6259, 0.5478, 0.7456, 0.5477, 0.5, 0.5596, 0.5, 0.5629, 0.625, 0.5396, 0.6259, 0.5454, 0.6152, 0.5435, 0.6206, 0.5369, 0.5, 0.5408, 0.5, 0.5425, 0.618, 0.5454, 0.6102, 0.5454, 0.5, 0.5466, 0.5, 0.5629, 0.625, 0.5599, 0.7391, 0.5478, 0.7456, 0.5396, 0.6259, 0.5369, 0.7441, 0.5213, 0.7391, 0.5163, 0.625, 0.5435, 0.6206, 0.5369, 0.5, 0.5435, 0.6206, 0.5163, 0.625, 0.5218, 0.5, 0.5629, 0.625, 0.56, 0.737, 0.5603, 0.724, 0.5629, 0.625, 0.5629, 0.625, 0.5629, 0.625, 0.5629, 0.625, 0.5629, 0.625, 0.5629, 0.625, 0.5596, 0.75, 0.5596, 0.75, 0.5629, 0.625, 0.56, 0.737, 0.5603, 0.724, 0.5603, 0.724, 0.56, 0.737, 0.5596, 0.75, 0.56, 0.737, 0.56, 0.737, 0.5596, 0.75, 0.5629, 0.625, 0.5629, 0.625, 0.5629, 0.625, 0.5629, 0.625, 0.5629, 0.625, 0.5596, 0.75, 0.56, 0.737, 0.5629, 0.625, 0.5596, 0.5, 0.5629, 0.625, 0.5629, 0.625, 0.5596, 0.5, 0.5396, 0.75, 0.5218, 0.75, 0.5212, 0.737, 0.5396, 0.75, 0.5596, 0.75, 0.5396, 0.75, 0.5396, 0.75, 0.56, 0.737, 0.5163, 0.625, 0.5218, 0.5, 0.5218, 0.5, 0.5163, 0.625, 0.5218, 0.5, 0.5396, 0.5, 0.5396, 0.5, 0.5218, 0.5, 0.5218, 0.75, 0.5163, 0.625, 0.5163, 0.625, 0.5212, 0.737, 0.5396, 0.5, 0.5596, 0.5, 0.5596, 0.5, 0.5396, 0.5, 0.5396, 0.6259, 0.5425, 0.618, 0.5466, 0.5, 0.5477, 0.5, 0.5455, 0.7469, 0.5454, 0.6102, 0.5425, 0.618, 0.5467, 0.7462, 0.5454, 0.5, 0.5596, 0.5, 0.5596, 0.5, 0.5466, 0.5, 0.5629, 0.625, 0.5599, 0.7391, 0.5599, 0.7391, 0.5629, 0.625, 0.5599, 0.7391, 0.5455, 0.7469, 0.5467, 0.7462, 0.5599, 0.7391, 0.5596, 0.5, 0.5629, 0.625, 0.5629, 0.625, 0.5596, 0.5, 0.5454, 0.6102, 0.5454, 0.6152, 0.5408, 0.5, 0.5454, 0.5, 0.5369, 0.7441, 0.5435, 0.6206, 0.5454, 0.6152, 0.5407, 0.7453, 0.5218, 0.5, 0.5454, 0.5, 0.5408, 0.5, 0.5218, 0.5, 0.5213, 0.7391, 0.5163, 0.625, 0.5163, 0.625, 0.5213, 0.7391, 0.5163, 0.625, 0.5218, 0.5, 0.5218, 0.5, 0.5163, 0.625, 0.5455, 0.7469, 0.5213, 0.7391, 0.5213, 0.7391, 0.5407, 0.7453, 0.75, 0.875, 0.7083, 1.0, 0.6667, 0.875, 0.6667, 0.875, 0.625, 1.0, 0.5833, 0.875, 0.5833, 0.875, 0.5417, 1.0, 0.5, 0.875, 0.5, 0.875, 0.4583, 1.0, 0.4167, 0.875, 0.4167, 0.875, 0.375, 1.0, 0.3333, 0.875, 0.3333, 0.875, 0.2917, 1.0, 0.25, 0.875, 0.3333, 0.75, 0.3333, 0.8125, 0.25, 0.8125, 0.25, 0.75, 0.4167, 0.75, 0.4167, 0.8125, 0.3333, 0.8125, 0.3333, 0.75, 0.5, 0.75, 0.5, 0.8125, 0.4167, 0.8125, 0.4167, 0.75, 0.5833, 0.75, 0.5833, 0.8125, 0.5, 0.8125, 0.5, 0.75, 0.6667, 0.75, 0.6667, 0.8125, 0.5833, 0.8125, 0.5833, 0.75, 0.75, 0.75, 0.75, 0.8125, 0.6667, 0.8125, 0.6667, 0.75, 0.75, 0.8125, 0.75, 0.875, 0.6667, 0.875, 0.6667, 0.8125, 0.6667, 0.8125, 0.6667, 0.875, 0.5833, 0.875, 0.5833, 0.8125, 0.5833, 0.8125, 0.5833, 0.875, 0.5, 0.875, 0.5, 0.8125, 0.5, 0.8125, 0.5, 0.875, 0.4167, 0.875, 0.4167, 0.8125, 0.4167, 0.8125, 0.4167, 0.875, 0.3333, 0.875, 0.3333, 0.8125, 0.3333, 0.8125, 0.3333, 0.875, 0.25, 0.875, 0.25, 0.8125, 0.4167, 0.8125, 0.5, 0.8125, 0.5, 0.8125, 0.4167, 0.8125, 0.5, 0.8125, 0.5833, 0.8125, 0.5833, 0.8125, 0.5, 0.8125, 0.5833, 0.8125, 0.6667, 0.8125, 0.6667, 0.8125, 0.5833, 0.8125, 0.6667, 0.8125, 0.75, 0.8125, 0.75, 0.8125, 0.6667, 0.8125, 0.6667, 0.875, 0.6667, 0.875, 0.75, 0.875, 0.75, 0.875, 1.0, 0.7264, 1.0, 1.0, 0.875, 1.0, 0.875, 0.7264, 0.875, 0.7264, 0.875, 1.0, 0.75, 1.0, 0.75, 0.7264, 0.75, 0.7264, 0.75, 1.0, 0.625, 1.0, 0.625, 0.7264, 0.625, 0.7264, 0.625, 1.0, 0.5, 1.0, 0.5, 0.7264, 0.5, 0.7264, 0.5, 1.0, 0.375, 1.0, 0.375, 0.7264, 0.375, 0.7264, 0.375, 1.0, 0.25, 1.0, 0.25, 0.7264, 0.1286, 0.4157, 0.06098, 0.25, 0.06098, 0.25, 0.1286, 0.4157, 0.25, 0.7264, 0.25, 1.0, 0.125, 1.0, 0.125, 0.7264, 0.125, 0.7264, 0.125, 1.0, 0.0, 1.0, 0.0, 0.7264, 0.3714, 0.4157, 0.25, 0.4773, 0.1286, 0.4157, 0.06098, 0.25, 0.1286, 0.08434, 0.25, 0.02275, 0.3714, 0.08434, 0.439, 0.25, 0.5833, 0.625, 0.5, 0.625, 0.375, 0.7264, 0.0, 0.0, 0.0, 0.0, 0.0, 0.0, 0.0, 0.0, 0.625, 0.7264, 0.5, 0.7264, 0.4167, 0.625, 0.0, 0.0, 0.0, 0.0, 0.0, 0.0, 0.0, 0.0, 0.0, 0.0, 0.0, 0.0, 0.0, 0.0, 0.0, 0.0, 0.0, 0.0, 0.0, 0.0, 0.0, 0.0, 0.5833, 0.375, 0.5, 0.375, 0.125, 0.7264, 0.0, 0.0, 0.0, 0.0, 0.0, 0.0, 0.0, 0.0, 0.25, 0.4773, 0.3714, 0.4157, 0.4197, 0.4197, 0.25, 0.49, 0.3714, 0.4157, 0.439, 0.25, 0.49, 0.25, 0.4197, 0.4197, 0.439, 0.25, 0.3714, 0.08434, 0.4197, 0.08029, 0.49, 0.25, 0.3714, 0.08434, 0.25, 0.02275, 0.25, 0.01, 0.4197, 0.08029, 0.25, 0.02275, 0.1286, 0.08434, 0.08029, 0.08029, 0.25, 0.01, 0.1286, 0.08434, 0.06098, 0.25, 0.01, 0.25, 0.08029, 0.08029, 0.06098, 0.25, 0.1286, 0.4157, 0.08029, 0.4197, 0.01, 0.25, 0.1286, 0.4157, 0.25, 0.4773, 0.25, 0.49, 0.08029, 0.4197, 0.1286, 0.08434, 0.25, 0.02275, 0.25, 0.02275, 0.1286, 0.08434, 0.3714, 0.08434, 0.439, 0.25, 0.439, 0.25, 0.3714, 0.08434, 0.3714, 0.4157, 0.25, 0.4773, 0.25, 0.4773, 0.3714, 0.4157, 0.25, 0.4773, 0.1286, 0.4157, 0.1286, 0.4157, 0.25, 0.4773, 0.06098, 0.25, 0.1286, 0.08434, 0.1286, 0.08434, 0.06098, 0.25, 0.25, 0.02275, 0.3714, 0.08434, 0.3714, 0.08434, 0.25, 0.02275, 0.439, 0.25, 0.3714, 0.4157, 0.3714, 0.4157, 0.439, 0.25, 0.75, 0.125, 0.5833, 0.125, 0.5, 0.125, 0.4583, 0.0, 0.25, 0.125, 0.4583, 0.0, 0.5, 0.125, 0.4167, 0.125, 0.3125, 0.625, 0.3125, 0.75, 0.375, 0.75, 0.375, 0.625, 0.2662, 0.625, 0.2798, 0.75, 0.3125, 0.75, 0.3125, 0.625, 0.3543, 0.6666, 0.3206, 0.6794, 0.2798, 0.5, 0.3063, 0.4323, 0.4452, 0.8125, 0.4451, 0.8452, 0.4636, 0.8452, 0.4636, 0.8125, 0.4451, 0.4048, 0.4452, 0.4375, 0.4636, 0.4375, 0.4636, 0.4048, 0.4456, 0.75, 0.4452, 0.8125, 0.4636, 0.8125, 0.4636, 0.75, 0.5549, 0.8588, 0.5542, 0.875, 0.5553, 0.875, 0.4452, 0.4375, 0.4456, 0.5, 0.4636, 0.5, 0.4636, 0.4375, 0.4456, 0.625, 0.4456, 0.75, 0.4636, 0.75, 0.4636, 0.625, 0.375, 0.625, 0.375, 0.625, 0.375, 0.5, 0.375, 0.5, 0.375, 0.4375, 0.375, 0.5, 0.397, 0.5, 0.3961, 0.4375, 0.375, 0.75, 0.375, 0.8125, 0.3961, 0.8125, 0.397, 0.75, 0.375, 0.4048, 0.375, 0.4375, 0.3961, 0.4375, 0.396, 0.4048, 0.375, 0.8125, 0.375, 0.8452, 0.396, 0.8452, 0.3961, 0.8125, 0.3689, 0.661, 0.3543, 0.6666, 0.3063, 0.4323, 0.32, 0.4169, 0.375, 0.625, 0.375, 0.75, 0.397, 0.75, 0.397, 0.625, 0.397, 0.75, 0.397, 0.75, 0.375, 0.75, 0.375, 0.75, 0.397, 0.625, 0.397, 0.625, 0.397, 0.75, 0.397, 0.75, 0.375, 0.5, 0.375, 0.5, 0.397, 0.5, 0.397, 0.5, 0.375, 0.5, 0.375, 0.5, 0.397, 0.5, 0.397, 0.5, 0.397, 0.625, 0.397, 0.625, 0.397, 0.75, 0.397, 0.75, 0.397, 0.75, 0.397, 0.75, 0.375, 0.75, 0.375, 0.75, 0.375, 0.625, 0.375, 0.625, 0.375, 0.5, 0.375, 0.5, 0.374, 0.6591, 0.3689, 0.661, 0.32, 0.4169, 0.3273, 0.408, 0.397, 0.625, 0.397, 0.75, 0.4064, 0.75, 0.4064, 0.625, 0.3961, 0.4375, 0.397, 0.5, 0.4064, 0.5, 0.4052, 0.4375, 0.397, 0.75, 0.3961, 0.8125, 0.4052, 0.8125, 0.4064, 0.75, 0.396, 0.4048, 0.3961, 0.4375, 0.4052, 0.4375, 0.405, 0.4048, 0.3961, 0.8125, 0.396, 0.8452, 0.405, 0.8452, 0.4052, 0.8125, 0.4038, 0.6477, 0.374, 0.6591, 0.3273, 0.408, 0.3742, 0.3916, 0.4064, 0.625, 0.4064, 0.75, 0.4097, 0.75, 0.4097, 0.625, 0.4052, 0.4375, 0.4064, 0.5, 0.4097, 0.5, 0.4084, 0.4375, 0.4064, 0.75, 0.4052, 0.8125, 0.4084, 0.8125, 0.4097, 0.75, 0.405, 0.4048, 0.4052, 0.4375, 0.4084, 0.4375, 0.4082, 0.4048, 0.4052, 0.8125, 0.405, 0.8452, 0.4082, 0.8452, 0.4084, 0.8125, 0.4853, 0.3912, 0.4853, 0.3912, 0.4864, 0.4375, 0.4864, 0.4375, 0.4805, 0.5, 0.4805, 0.5, 0.4789, 0.4375, 0.4789, 0.4375, 0.4636, 0.625, 0.4636, 0.4048, 0.4636, 0.375, 0.4636, 0.625, 0.4805, 0.625, 0.4805, 0.625, 0.4805, 0.5, 0.4805, 0.5, 0.4864, 0.8125, 0.4864, 0.8125, 0.4853, 0.8588, 0.4853, 0.8588, 0.4779, 0.8588, 0.4779, 0.8588, 0.4789, 0.8125, 0.4789, 0.8125, 0.488, 0.625, 0.488, 0.625, 0.488, 0.75, 0.488, 0.75, 0.4636, 0.625, 0.4636, 0.75, 0.4805, 0.75, 0.4805, 0.625, 0.4636, 0.4375, 0.4636, 0.5, 0.4805, 0.5, 0.4789, 0.4375, 0.4847, 0.375, 0.4847, 0.375, 0.4853, 0.3912, 0.4853, 0.3912, 0.4636, 0.75, 0.4636, 0.8125, 0.4789, 0.8125, 0.4805, 0.75, 0.4636, 0.4048, 0.4636, 0.4375, 0.4789, 0.4375, 0.4779, 0.3912, 0.4636, 0.8452, 0.4636, 0.875, 0.4774, 0.875, 0.4779, 0.8588, 0.4636, 0.8125, 0.4636, 0.8452, 0.4779, 0.8588, 0.4789, 0.8125, 0.4789, 0.8125, 0.4779, 0.8588, 0.4853, 0.8588, 0.4864, 0.8125, 0.4636, 0.375, 0.4636, 0.4048, 0.4779, 0.3912, 0.4774, 0.375, 0.4779, 0.3912, 0.4789, 0.4375, 0.4864, 0.4375, 0.4853, 0.3912, 0.4805, 0.75, 0.4789, 0.8125, 0.4864, 0.8125, 0.488, 0.75, 0.4774, 0.375, 0.4779, 0.3912, 0.4853, 0.3912, 0.4847, 0.375, 0.4789, 0.4375, 0.4805, 0.5, 0.488, 0.5, 0.4864, 0.4375, 0.4805, 0.625, 0.4805, 0.75, 0.488, 0.75, 0.488, 0.625, 0.488, 0.75, 0.488, 0.75, 0.4864, 0.8125, 0.4864, 0.8125, 0.4789, 0.8125, 0.4789, 0.8125, 0.4805, 0.75, 0.4805, 0.75, 0.4774, 0.875, 0.4774, 0.875, 0.4779, 0.8588, 0.4789, 0.4375, 0.4789, 0.4375, 0.4779, 0.3912, 0.4779, 0.3912, 0.4864, 0.4375, 0.4864, 0.4375, 0.488, 0.5, 0.488, 0.5, 0.4864, 0.8125, 0.4853, 0.8588, 0.5117, 0.8588, 0.5131, 0.8125, 0.4779, 0.3912, 0.4779, 0.3912, 0.4774, 0.375, 0.4774, 0.375, 0.4853, 0.3912, 0.4864, 0.4375, 0.5131, 0.4375, 0.5117, 0.3912, 0.488, 0.75, 0.4864, 0.8125, 0.5131, 0.8125, 0.5158, 0.7594, 0.4847, 0.375, 0.4853, 0.3912, 0.5117, 0.3912, 0.5111, 0.375, 0.4864, 0.4375, 0.488, 0.5, 0.5158, 0.4906, 0.5131, 0.4375, 0.488, 0.625, 0.488, 0.75, 0.5158, 0.7594, 0.514, 0.625, 0.535, 0.8125, 0.5333, 0.8588, 0.5549, 0.8588, 0.5568, 0.8125, 0.4636, 0.875, 0.4636, 0.8452, 0.4636, 0.625, 0.4636, 0.625, 0.5333, 0.3912, 0.535, 0.4375, 0.5568, 0.4375, 0.5549, 0.3912, 0.5389, 0.7592, 0.535, 0.8125, 0.5568, 0.8125, 0.561, 0.7569, 0.5327, 0.375, 0.5333, 0.3912, 0.5549, 0.3912, 0.5542, 0.375, 0.535, 0.4375, 0.5389, 0.4908, 0.561, 0.4931, 0.5568, 0.4375, 0.5629, 0.625, 0.5629, 0.625, 0.5599, 0.75, 0.5594, 0.75, 0.5629, 0.625, 0.561, 0.7569, 0.566, 0.75, 0.56, 0.6199, 0.5568, 0.4375, 0.561, 0.4931, 0.566, 0.5, 0.562, 0.4375, 0.5333, 0.8588, 0.5327, 0.875, 0.5542, 0.875, 0.5549, 0.8588, 0.561, 0.7569, 0.5568, 0.8125, 0.562, 0.8125, 0.566, 0.75, 0.5549, 0.3912, 0.5568, 0.4375, 0.562, 0.4375, 0.5595, 0.3912, 0.5333, 0.8588, 0.5117, 0.8588, 0.5111, 0.875, 0.5327, 0.875, 0.5568, 0.8125, 0.5549, 0.8588, 0.5595, 0.8588, 0.562, 0.8125, 0.4167, 0.875, 0.5, 0.875, 0.5, 0.875, 0.4167, 0.875, 0.75, 0.125, 0.6667, 0.125, 0.6667, 0.25, 0.75, 0.25, 0.75, 0.625, 0.6667, 0.625, 0.6667, 0.75, 0.75, 0.75, 0.75, 0.125, 0.75, 0.125, 0.6667, 0.125, 0.6667, 0.125, 0.75, 0.25, 0.6667, 0.25, 0.6667, 0.375, 0.75, 0.375, 0.6667, 0.625, 0.5833, 0.625, 0.5833, 0.75, 0.6667, 0.75, 0.3333, 0.875, 0.4167, 0.875, 0.4167, 0.875, 0.3333, 0.875, 0.4167, 0.125, 0.4167, 0.125, 0.3333, 0.125, 0.6667, 0.25, 0.5833, 0.25, 0.5833, 0.375, 0.6667, 0.375, 0.3333, 0.8125, 0.3333, 0.8125, 0.4167, 0.8125, 0.4167, 0.8125, 0.6667, 0.125, 0.5833, 0.125, 0.5833, 0.25, 0.6667, 0.25, 0.3333, 0.125, 0.3333, 0.125, 0.25, 0.125, 0.25, 0.125, 0.5833, 0.25, 0.5, 0.25, 0.5, 0.375, 0.5833, 0.375, 0.25, 0.8125, 0.25, 0.8125, 0.3333, 0.8125, 0.3333, 0.8125, 0.5833, 0.125, 0.5, 0.125, 0.5, 0.25, 0.5833, 0.25, 0.5833, 0.625, 0.5, 0.625, 0.5, 0.75, 0.5833, 0.75, 0.25, 0.875, 0.3333, 0.875, 0.3333, 0.875, 0.25, 0.875, 0.5, 0.125, 0.4167, 0.125, 0.4167, 0.25, 0.5, 0.25, 0.5, 0.625, 0.4167, 0.625, 0.4167, 0.75, 0.5, 0.75, 0.5833, 0.875, 0.5833, 0.875, 0.5, 0.875, 0.5, 0.875, 0.5, 0.125, 0.5, 0.125, 0.4167, 0.125, 0.4167, 0.125, 0.5, 0.25, 0.4167, 0.25, 0.4167, 0.375, 0.5, 0.375, 0.4167, 0.125, 0.3333, 0.125, 0.3333, 0.25, 0.4167, 0.25, 0.4167, 0.625, 0.3333, 0.625, 0.3333, 0.75, 0.4167, 0.75, 0.5833, 0.875, 0.6667, 0.875, 0.6667, 0.875, 0.5833, 0.875, 0.6667, 0.125, 0.6667, 0.125, 0.5833, 0.125, 0.4167, 0.25, 0.3333, 0.25, 0.3333, 0.375, 0.4167, 0.375, 0.3333, 0.625, 0.25, 0.625, 0.25, 0.75, 0.3333, 0.75, 0.5833, 0.125, 0.5833, 0.125, 0.5, 0.125, 0.5, 0.125, 0.3333, 0.25, 0.25, 0.25, 0.25, 0.375, 0.3333, 0.375, 0.3333, 0.125, 0.25, 0.125, 0.25, 0.25, 0.3333, 0.25, 0.357, 0.6446, 0.4265, 0.6334, 0.556, 0.7415, 0.5383, 0.7929, 0.556, 0.4917, 0.4265, 0.3832, 0.357, 0.3814, 0.5383, 0.4311, 0.75, 0.5, 0.75, 0.375, 0.6667, 0.375, 0.6667, 0.5, 0.5383, 0.7929, 0.5173, 0.8265, 0.2929, 0.6569, 0.357, 0.6446, 0.5173, 0.3892, 0.5383, 0.4311, 0.357, 0.3814, 0.2929, 0.3773, 0.556, 0.6166, 0.556, 0.7415, 0.4265, 0.6334, 0.4265, 0.5083, 0.6667, 0.5, 0.6667, 0.375, 0.5833, 0.375, 0.5833, 0.5, 0.5396, 0.5, 0.5396, 0.5, 0.5596, 0.5, 0.5599, 0.5, 0.5396, 0.5, 0.5396, 0.5, 0.5599, 0.5, 0.5594, 0.5, 0.5163, 0.625, 0.5163, 0.625, 0.5218, 0.5, 0.5171, 0.5, 0.5396, 0.75, 0.5396, 0.75, 0.5218, 0.75, 0.5171, 0.75, 0.5396, 0.75, 0.5396, 0.75, 0.5218, 0.75, 0.5218, 0.75, 0.5629, 0.625, 0.5629, 0.625, 0.5596, 0.75, 0.5599, 0.75, 0.5396, 0.75, 0.5396, 0.75, 0.5218, 0.75, 0.5218, 0.75, 0.5163, 0.625, 0.5163, 0.625, 0.5218, 0.5, 0.5218, 0.5, 0.5599, 0.75, 0.5596, 0.75, 0.5396, 0.75, 0.5396, 0.75, 0.5629, 0.625, 0.5629, 0.625, 0.5596, 0.75, 0.5596, 0.75, 0.5594, 0.75, 0.5599, 0.75, 0.5396, 0.75, 0.5396, 0.75, 0.5171, 0.5, 0.5218, 0.5, 0.5396, 0.5, 0.5396, 0.5, 0.5218, 0.5, 0.5218, 0.5, 0.5396, 0.5, 0.5396, 0.5, 0.4853, 0.8588, 0.5111, 0.875, 0.5117, 0.8588, 0.5327, 0.375, 0.5111, 0.375, 0.5117, 0.3912, 0.5333, 0.3912, 0.5131, 0.4375, 0.5158, 0.4906, 0.5389, 0.4908, 0.535, 0.4375, 0.5158, 0.7594, 0.5131, 0.8125, 0.535, 0.8125, 0.5389, 0.7592, 0.5117, 0.3912, 0.5131, 0.4375, 0.535, 0.4375, 0.5333, 0.3912, 0.5131, 0.8125, 0.5117, 0.8588, 0.5333, 0.8588, 0.535, 0.8125, 0.5396, 0.5, 0.5396, 0.5, 0.5596, 0.5, 0.5596, 0.5, 0.5396, 0.75, 0.5396, 0.75, 0.5218, 0.75, 0.5218, 0.75, 0.5596, 0.75, 0.5596, 0.75, 0.5396, 0.75, 0.5396, 0.75, 0.5163, 0.625, 0.5163, 0.625, 0.5218, 0.5, 0.5218, 0.5, 0.5218, 0.5, 0.5218, 0.5, 0.5396, 0.5, 0.5396, 0.5, 0.5396, 0.5, 0.5396, 0.5, 0.5596, 0.5, 0.5596, 0.5, 0.5596, 0.75, 0.5596, 0.75, 0.5396, 0.75, 0.5396, 0.75, 0.5218, 0.5, 0.5218, 0.5, 0.5396, 0.5, 0.5396, 0.5, 0.5163, 0.625, 0.5163, 0.625, 0.5218, 0.5, 0.5218, 0.5, 0.5218, 0.5, 0.5218, 0.5, 0.5396, 0.5, 0.5396, 0.5, 0.5596, 0.75, 0.5596, 0.75, 0.5396, 0.75, 0.5396, 0.75, 0.5629, 0.625, 0.5629, 0.625, 0.5596, 0.75, 0.5596, 0.75, 0.5163, 0.625, 0.5163, 0.625, 0.5218, 0.5, 0.5218, 0.5, 0.5396, 0.5, 0.5396, 0.5, 0.5596, 0.5, 0.5596, 0.5, 0.5629, 0.625, 0.5629, 0.625, 0.5596, 0.75, 0.5596, 0.75, 0.5396, 0.75, 0.5396, 0.75, 0.5218, 0.75, 0.5218, 0.75, 0.5396, 0.5, 0.5396, 0.5, 0.5596, 0.5, 0.5596, 0.5, 0.5163, 0.625, 0.5163, 0.625, 0.5218, 0.5, 0.5218, 0.5, 0.5218, 0.5, 0.5218, 0.5, 0.5396, 0.5, 0.5396, 0.5, 0.5596, 0.75, 0.5596, 0.75, 0.5396, 0.75, 0.5396, 0.75, 0.5629, 0.625, 0.5629, 0.625, 0.5596, 0.75, 0.5596, 0.75, 0.5396, 0.75, 0.5396, 0.75, 0.5218, 0.75, 0.5218, 0.75, 0.556, 0.6166, 0.56, 0.6199, 0.566, 0.75, 0.556, 0.7415, 0.5383, 0.4311, 0.562, 0.4375, 0.566, 0.5, 0.556, 0.4917, 0.5173, 0.8265, 0.5595, 0.8588, 0.25, 0.625, 0.2929, 0.6569, 0.556, 0.7415, 0.566, 0.75, 0.562, 0.8125, 0.5383, 0.7929, 0.5173, 0.3892, 0.5595, 0.3912, 0.562, 0.4375, 0.5383, 0.4311, 0.2929, 0.3773, 0.25, 0.375, 0.5595, 0.3912, 0.5173, 0.3892, 0.4265, 0.5083, 0.4167, 0.5, 0.4167, 0.375, 0.4265, 0.3832, 0.4265, 0.3832, 0.4167, 0.375, 0.3333, 0.375, 0.357, 0.3814, 0.357, 0.6446, 0.3333, 0.625, 0.4167, 0.625, 0.4265, 0.6334, 0.2929, 0.6569, 0.25, 0.625, 0.3333, 0.625, 0.357, 0.6446, 0.357, 0.3814, 0.3333, 0.375, 0.25, 0.375, 0.2929, 0.3773, 0.5383, 0.7929, 0.562, 0.8125, 0.5595, 0.8588, 0.5173, 0.8265, 0.4265, 0.6334, 0.4167, 0.625, 0.4167, 0.5, 0.4265, 0.5083, 0.556, 0.4917, 0.566, 0.5, 0.56, 0.6199, 0.556, 0.6166, 0.5596, 0.5, 0.5596, 0.5, 0.5629, 0.625, 0.5629, 0.625, 0.5218, 0.75, 0.5218, 0.75, 0.5163, 0.625, 0.5163, 0.625, 0.5596, 0.5, 0.5596, 0.5, 0.5629, 0.625, 0.5629, 0.625, 0.5218, 0.75, 0.5218, 0.75, 0.5163, 0.625, 0.5163, 0.625, 0.5596, 0.5, 0.5596, 0.5, 0.5629, 0.625, 0.5629, 0.625, 0.5218, 0.75, 0.5218, 0.75, 0.5163, 0.625, 0.5163, 0.625, 0.5218, 0.75, 0.5218, 0.75, 0.5163, 0.625, 0.5163, 0.625, 0.5596, 0.5, 0.5596, 0.5, 0.5629, 0.625, 0.5629, 0.625, 0.5218, 0.75, 0.5218, 0.75, 0.5163, 0.625, 0.5163, 0.625, 0.5599, 0.5, 0.5596, 0.5, 0.5629, 0.625, 0.5629, 0.625, 0.5171, 0.75, 0.5218, 0.75, 0.5163, 0.625, 0.5163, 0.625, 0.6667, 0.625, 0.6667, 0.5, 0.5833, 0.5, 0.5833, 0.625, 0.556, 0.4917, 0.556, 0.6166, 0.4265, 0.5083, 0.4265, 0.3832, 0.75, 0.625, 0.75, 0.5, 0.6667, 0.5, 0.6667, 0.625, 0.561, 0.4931, 0.5629, 0.625, 0.56, 0.6199, 0.566, 0.5, 0.5594, 0.5, 0.5599, 0.5, 0.5629, 0.625, 0.5629, 0.625, 0.488, 0.5, 0.488, 0.625, 0.514, 0.625, 0.5158, 0.4906, 0.4805, 0.5, 0.4805, 0.625, 0.488, 0.625, 0.488, 0.5, 0.4636, 0.5, 0.4636, 0.625, 0.4805, 0.625, 0.4805, 0.5, 0.488, 0.5, 0.488, 0.5, 0.488, 0.625, 0.488, 0.625, 0.4805, 0.75, 0.4805, 0.75, 0.4805, 0.625, 0.4805, 0.625, 0.4064, 0.5, 0.4064, 0.625, 0.4097, 0.625, 0.4097, 0.5, 0.4266, 0.8452, 0.4082, 0.8452, 0.374, 0.6591, 0.4038, 0.6477, 0.397, 0.5, 0.397, 0.625, 0.4064, 0.625, 0.4064, 0.5, 0.4082, 0.8452, 0.405, 0.8452, 0.3689, 0.661, 0.374, 0.6591, 0.375, 0.75, 0.375, 0.75, 0.375, 0.625, 0.375, 0.625, 0.397, 0.5, 0.397, 0.5, 0.397, 0.625, 0.397, 0.625, 0.397, 0.5, 0.397, 0.5, 0.397, 0.625, 0.397, 0.625, 0.375, 0.5, 0.375, 0.625, 0.397, 0.625, 0.397, 0.5, 0.405, 0.8452, 0.396, 0.8452, 0.3543, 0.6666, 0.3689, 0.661, 0.375, 0.75, 0.375, 0.75, 0.375, 0.625, 0.375, 0.625, 0.4456, 0.5, 0.4456, 0.625, 0.4636, 0.625, 0.4636, 0.5, 0.396, 0.8452, 0.375, 0.8452, 0.3206, 0.6794, 0.3543, 0.6666, 0.2798, 0.5, 0.2662, 0.625, 0.3125, 0.625, 0.3125, 0.5, 0.3125, 0.5, 0.3125, 0.625, 0.375, 0.625, 0.375, 0.5, 0.561, 0.4931, 0.5594, 0.5, 0.5629, 0.625, 0.5629, 0.625, 0.5158, 0.7594, 0.5171, 0.75, 0.5163, 0.625, 0.514, 0.625, 0.5158, 0.4906, 0.5171, 0.5, 0.5396, 0.5, 0.5389, 0.4908, 0.561, 0.7569, 0.5594, 0.75, 0.5396, 0.75, 0.5389, 0.7592, 0.5389, 0.7592, 0.5396, 0.75, 0.5171, 0.75, 0.5158, 0.7594, 0.514, 0.625, 0.5163, 0.625, 0.5171, 0.5, 0.5158, 0.4906, 0.5389, 0.4908, 0.5396, 0.5, 0.5594, 0.5, 0.561, 0.4931, 0.5629, 0.625, 0.5629, 0.625, 0.5594, 0.75, 0.561, 0.7569, 0.4097, 0.5, 0.4097, 0.625, 0.4277, 0.625, 0.4277, 0.5, 0.4277, 0.5, 0.4277, 0.625, 0.4456, 0.625, 0.4456, 0.5, 0.4636, 0.8452, 0.4451, 0.8452, 0.4337, 0.6364, 0.4636, 0.625, 0.4451, 0.8452, 0.4266, 0.8452, 0.4038, 0.6477, 0.4337, 0.6364, 0.4636, 0.625, 0.4337, 0.6364, 0.4167, 0.374, 0.4636, 0.4048, 0.4337, 0.6364, 0.4038, 0.6477, 0.3742, 0.3916, 0.4167, 0.374, 0.4097, 0.625, 0.4097, 0.75, 0.4277, 0.75, 0.4277, 0.625, 0.4277, 0.625, 0.4277, 0.75, 0.4456, 0.75, 0.4456, 0.625, 0.4084, 0.4375, 0.4097, 0.5, 0.4277, 0.5, 0.4268, 0.4375, 0.4268, 0.4375, 0.4277, 0.5, 0.4456, 0.5, 0.4452, 0.4375, 0.4097, 0.75, 0.4084, 0.8125, 0.4268, 0.8125, 0.4277, 0.75, 0.4277, 0.75, 0.4268, 0.8125, 0.4452, 0.8125, 0.4456, 0.75, 0.4082, 0.4048, 0.4084, 0.4375, 0.4268, 0.4375, 0.4266, 0.4048, 0.4266, 0.4048, 0.4268, 0.4375, 0.4452, 0.4375, 0.4451, 0.4048, 0.4084, 0.8125, 0.4082, 0.8452, 0.4266, 0.8452, 0.4268, 0.8125, 0.4268, 0.8125, 0.4266, 0.8452, 0.4451, 0.8452, 0.4452, 0.8125, 0.5542, 0.375, 0.5549, 0.3912, 0.5595, 0.3912, 0.5396, 0.5, 0.5396, 0.5, 0.5596, 0.5, 0.5596, 0.5, 0.5212, 0.737, 0.5207, 0.724, 0.5163, 0.625, 0.5163, 0.625, 0.5218, 0.5, 0.5218, 0.5, 0.5396, 0.5, 0.5396, 0.5, 0.5163, 0.625, 0.5163, 0.625, 0.5218, 0.5, 0.5218, 0.5, 0.56, 0.737, 0.5603, 0.724, 0.5396, 0.75, 0.5396, 0.75, 0.5603, 0.724, 0.5603, 0.724, 0.5629, 0.625, 0.5629, 0.625, 0.5396, 0.75, 0.5396, 0.75, 0.5207, 0.724, 0.5212, 0.737, 0.5596, 0.5, 0.5596, 0.5, 0.5629, 0.625, 0.5629, 0.625, 0.5629, 0.625, 0.5629, 0.625, 0.5599, 0.7391, 0.5603, 0.724, 0.5396, 0.75, 0.5455, 0.7469, 0.5213, 0.7391, 0.5207, 0.724, 0.5163, 0.625, 0.5163, 0.625, 0.5218, 0.5, 0.5218, 0.5, 0.5396, 0.5, 0.5454, 0.5, 0.5596, 0.5, 0.5596, 0.5, 0.5207, 0.724, 0.5213, 0.7391, 0.5163, 0.625, 0.5163, 0.625, 0.5218, 0.5, 0.5218, 0.5, 0.5454, 0.5, 0.5396, 0.5, 0.5596, 0.5, 0.5596, 0.5, 0.5629, 0.625, 0.5629, 0.625, 0.5603, 0.724, 0.5599, 0.7391, 0.5455, 0.7469, 0.5396, 0.75, 0.5596, 0.5, 0.5596, 0.5, 0.5629, 0.625, 0.5629, 0.625, 0.5599, 0.7391, 0.5599, 0.7391, 0.5478, 0.7456, 0.5467, 0.7462, 0.5629, 0.625, 0.5629, 0.625, 0.5599, 0.7391, 0.5599, 0.7391, 0.5466, 0.5, 0.5477, 0.5, 0.5596, 0.5, 0.5596, 0.5, 0.5407, 0.7453, 0.5369, 0.7441, 0.5213, 0.7391, 0.5213, 0.7391, 0.5163, 0.625, 0.5163, 0.625, 0.5218, 0.5, 0.5218, 0.5, 0.5213, 0.7391, 0.5213, 0.7391, 0.5163, 0.625, 0.5163, 0.625, 0.5218, 0.5, 0.5218, 0.5, 0.5369, 0.5, 0.5408, 0.5, 0.5407, 0.7453, 0.5455, 0.7469, 0.5454, 0.6102, 0.5454, 0.6152, 0.5467, 0.7462, 0.5478, 0.7456, 0.5396, 0.6259, 0.5425, 0.618, 0.5477, 0.5, 0.5396, 0.6259, 0.5629, 0.625, 0.5596, 0.5, 0.5454, 0.6152, 0.5408, 0.5, 0.5369, 0.5, 0.5435, 0.6206, 0.5425, 0.618, 0.5466, 0.5, 0.5454, 0.5, 0.5454, 0.6102, 0.5629, 0.625, 0.5396, 0.6259, 0.5478, 0.7456, 0.5599, 0.7391, 0.5369, 0.7441, 0.5435, 0.6206, 0.5163, 0.625, 0.5213, 0.7391, 0.5369, 0.5, 0.5218, 0.5, 0.5163, 0.625, 0.5435, 0.6206, 0.5629, 0.625, 0.5629, 0.625, 0.5603, 0.724, 0.56, 0.737, 0.5629, 0.625, 0.5629, 0.625, 0.5629, 0.625, 0.5629, 0.625, 0.5629, 0.625, 0.5629, 0.625, 0.5596, 0.75, 0.5596, 0.75, 0.56, 0.737, 0.56, 0.737, 0.5603, 0.724, 0.5603, 0.724, 0.5596, 0.75, 0.5596, 0.75, 0.56, 0.737, 0.56, 0.737, 0.5629, 0.625, 0.5629, 0.625, 0.5629, 0.625, 0.5629, 0.625, 0.5629, 0.625, 0.5629, 0.625, 0.56, 0.737, 0.5596, 0.75, 0.5596, 0.5, 0.5596, 0.5, 0.5629, 0.625, 0.5629, 0.625, 0.5396, 0.75, 0.5396, 0.75, 0.5212, 0.737, 0.5218, 0.75, 0.5596, 0.75, 0.56, 0.737, 0.5396, 0.75, 0.5396, 0.75, 0.5163, 0.625, 0.5163, 0.625, 0.5218, 0.5, 0.5218, 0.5, 0.5218, 0.5, 0.5218, 0.5, 0.5396, 0.5, 0.5396, 0.5, 0.5218, 0.75, 0.5212, 0.737, 0.5163, 0.625, 0.5163, 0.625, 0.5396, 0.5, 0.5396, 0.5, 0.5596, 0.5, 0.5596, 0.5, 0.5396, 0.6259, 0.5477, 0.5, 0.5466, 0.5, 0.5425, 0.618, 0.5455, 0.7469, 0.5467, 0.7462, 0.5425, 0.618, 0.5454, 0.6102, 0.5454, 0.5, 0.5466, 0.5, 0.5596, 0.5, 0.5596, 0.5, 0.5629, 0.625, 0.5629, 0.625, 0.5599, 0.7391, 0.5599, 0.7391, 0.5599, 0.7391, 0.5599, 0.7391, 0.5467, 0.7462, 0.5455, 0.7469, 0.5596, 0.5, 0.5596, 0.5, 0.5629, 0.625, 0.5629, 0.625, 0.5454, 0.6102, 0.5454, 0.5, 0.5408, 0.5, 0.5454, 0.6152, 0.5369, 0.7441, 0.5407, 0.7453, 0.5454, 0.6152, 0.5435, 0.6206, 0.5218, 0.5, 0.5218, 0.5, 0.5408, 0.5, 0.5454, 0.5, 0.5213, 0.7391, 0.5213, 0.7391, 0.5163, 0.625, 0.5163, 0.625, 0.5163, 0.625, 0.5163, 0.625, 0.5218, 0.5, 0.5218, 0.5, 0.5455, 0.7469, 0.5407, 0.7453, 0.5213, 0.7391, 0.5213, 0.7391, 0.75, 0.875, 0.6667, 0.875, 0.7083, 1.0, 0.6667, 0.875, 0.5833, 0.875, 0.625, 1.0, 0.5833, 0.875, 0.5, 0.875, 0.5417, 1.0, 0.5, 0.875, 0.4167, 0.875, 0.4583, 1.0, 0.4167, 0.875, 0.3333, 0.875, 0.375, 1.0, 0.3333, 0.875, 0.25, 0.875, 0.2917, 1.0, 0.3333, 0.75, 0.25, 0.75, 0.25, 0.8125, 0.3333, 0.8125, 0.4167, 0.75, 0.3333, 0.75, 0.3333, 0.8125, 0.4167, 0.8125, 0.5, 0.75, 0.4167, 0.75, 0.4167, 0.8125, 0.5, 0.8125, 0.5833, 0.75, 0.5, 0.75, 0.5, 0.8125, 0.5833, 0.8125, 0.6667, 0.75, 0.5833, 0.75, 0.5833, 0.8125, 0.6667, 0.8125, 0.75, 0.75, 0.6667, 0.75, 0.6667, 0.8125, 0.75, 0.8125, 0.75, 0.8125, 0.6667, 0.8125, 0.6667, 0.875, 0.75, 0.875, 0.6667, 0.8125, 0.5833, 0.8125, 0.5833, 0.875, 0.6667, 0.875, 0.5833, 0.8125, 0.5, 0.8125, 0.5, 0.875, 0.5833, 0.875, 0.5, 0.8125, 0.4167, 0.8125, 0.4167, 0.875, 0.5, 0.875, 0.4167, 0.8125, 0.3333, 0.8125, 0.3333, 0.875, 0.4167, 0.875, 0.3333, 0.8125, 0.25, 0.8125, 0.25, 0.875, 0.3333, 0.875, 0.4167, 0.8125, 0.4167, 0.8125, 0.5, 0.8125, 0.5, 0.8125, 0.5, 0.8125, 0.5, 0.8125, 0.5833, 0.8125, 0.5833, 0.8125, 0.5833, 0.8125, 0.5833, 0.8125, 0.6667, 0.8125, 0.6667, 0.8125, 0.6667, 0.8125, 0.6667, 0.8125, 0.75, 0.8125, 0.75, 0.8125, 0.6667, 0.875, 0.75, 0.875, 0.75, 0.875, 0.6667, 0.875, 1.0, 0.7264, 0.875, 0.7264, 0.875, 1.0, 1.0, 1.0, 0.875, 0.7264, 0.75, 0.7264, 0.75, 1.0, 0.875, 1.0, 0.75, 0.7264, 0.625, 0.7264, 0.625, 1.0, 0.75, 1.0, 0.625, 0.7264, 0.5, 0.7264, 0.5, 1.0, 0.625, 1.0, 0.5, 0.7264, 0.375, 0.7264, 0.375, 1.0, 0.5, 1.0, 0.375, 0.7264, 0.25, 0.7264, 0.25, 1.0, 0.375, 1.0, 0.1286, 0.4157, 0.1286, 0.4157, 0.06098, 0.25, 0.06098, 0.25, 0.25, 0.7264, 0.125, 0.7264, 0.125, 1.0, 0.25, 1.0, 0.125, 0.7264, 0.0, 0.7264, 0.0, 1.0, 0.125, 1.0, 0.3714, 0.4157, 0.439, 0.25, 0.3714, 0.08434, 0.25, 0.02275, 0.1286, 0.08434, 0.06098, 0.25, 0.1286, 0.4157, 0.25, 0.4773, 0.5833, 0.625, 0.375, 0.7264, 0.5, 0.625, 0.0, 0.0, 0.0, 0.0, 0.0, 0.0, 0.0, 0.0, 0.625, 0.7264, 0.4167, 0.625, 0.5, 0.7264, 0.0, 0.0, 0.0, 0.0, 0.0, 0.0, 0.0, 0.0, 0.0, 0.0, 0.0, 0.0, 0.0, 0.0, 0.0, 0.0, 0.0, 0.0, 0.0, 0.0, 0.0, 0.0, 0.5833, 0.375, 0.125, 0.7264, 0.5, 0.375, 0.0, 0.0, 0.0, 0.0, 0.0, 0.0, 0.0, 0.0, 0.25, 0.4773, 0.25, 0.49, 0.4197, 0.4197, 0.3714, 0.4157, 0.3714, 0.4157, 0.4197, 0.4197, 0.49, 0.25, 0.439, 0.25, 0.439, 0.25, 0.49, 0.25, 0.4197, 0.08029, 0.3714, 0.08434, 0.3714, 0.08434, 0.4197, 0.08029, 0.25, 0.01, 0.25, 0.02275, 0.25, 0.02275, 0.25, 0.01, 0.08029, 0.08029, 0.1286, 0.08434, 0.1286, 0.08434, 0.08029, 0.08029, 0.01, 0.25, 0.06098, 0.25, 0.06098, 0.25, 0.01, 0.25, 0.08029, 0.4197, 0.1286, 0.4157, 0.1286, 0.4157, 0.08029, 0.4197, 0.25, 0.49, 0.25, 0.4773, 0.1286, 0.08434, 0.1286, 0.08434, 0.25, 0.02275, 0.25, 0.02275, 0.3714, 0.08434, 0.3714, 0.08434, 0.439, 0.25, 0.439, 0.25, 0.3714, 0.4157, 0.3714, 0.4157, 0.25, 0.4773, 0.25, 0.4773, 0.25, 0.4773, 0.25, 0.4773, 0.1286, 0.4157, 0.1286, 0.4157, 0.06098, 0.25, 0.06098, 0.25, 0.1286, 0.08434, 0.1286, 0.08434, 0.25, 0.02275, 0.25, 0.02275, 0.3714, 0.08434, 0.3714, 0.08434, 0.439, 0.25, 0.439, 0.25, 0.3714, 0.4157, 0.3714, 0.4157, 0.75, 0.125, 0.4583, 0.0, 0.5, 0.125, 0.5833, 0.125, 0.25, 0.125, 0.4167, 0.125, 0.5, 0.125, 0.4583, 0.0])
me_cube.materials.append(mat_suitmat)
me_cube.materials.append(mat_leathermat)
me_cube.materials.append(mat_bronzemat)
me_cube.materials.append(mat_glassmat)
me_cube.use_remesh_preserve_volume = False
me_cube.use_remesh_preserve_attributes = False
me_cube.use_mirror_vertex_groups = False
me_cube.update()

# ---- curves / text
cu_beziercurve = bpy.data.curves.new('BezierCurve', 'CURVE')
cu_beziercurve.dimensions = '3D'
_sp = cu_beziercurve.splines.new('BEZIER'); _sp.bezier_points.add(2)
_sp.bezier_points.foreach_set('co', [0.0, 0.0, 0.0, 0.08946, 0.6459, 0.5116, 0.027, 0.6459, 15.26])
_sp.bezier_points.foreach_set('handle_left', [0.0, 0.0, 0.0, -0.8399, 0.488, 0.1779, 0.027, 0.6459, 14.26])
_sp.bezier_points.foreach_set('handle_right', [0.0, 0.0, 0.0, 1.019, 0.8038, 0.8453, 0.027, 0.6459, 16.26])
for _p, _l, _r in zip(_sp.bezier_points, ['ALIGNED', 'ALIGNED', 'ALIGNED'], ['ALIGNED', 'ALIGNED', 'ALIGNED']): _p.handle_left_type = _l; _p.handle_right_type = _r
_sp.order_u = 0
_sp.order_v = 0
cu_beziercurve.use_path = True
cu_beziercurve.use_path_clamp = True
cu_beziercurve.fill_mode = 'FULL'
arm_armature = bpy.data.armatures.new('Armature')  # bones are not reproduced

# ---- objects
ob_beziercurve = bpy.data.objects.new('BezierCurve', cu_beziercurve)
ob_cylinder = bpy.data.objects.new('Cylinder', me_cylinder)
ob_diver = bpy.data.objects.new('-Diver', me_cube)
ob_light = bpy.data.objects.new('Light', light_light)
ob_camera = bpy.data.objects.new('Camera', cam_camera)
ob_airhoseconnection = bpy.data.objects.new('AirHoseConnection', None)
ob_diver_1 = bpy.data.objects.new('Diver', arm_armature)
ob_harpoonplacement = bpy.data.objects.new('HarpoonPlacement', None)
ob_empty_001 = bpy.data.objects.new('Empty.001', None)
ob_empty_002 = bpy.data.objects.new('Empty.002', None)
ob_empty = bpy.data.objects.new('Empty', None)

# ---- transforms, parenting, visibility, modifiers, constraints
ob_beziercurve.location = (0.0, 0.3385, 1.745)
ob_beziercurve.lineart.crease_threshold = 0.0
ob_cylinder.location = (0.0, 0.3385, 1.745)
ob_cylinder.lineart.crease_threshold = 0.0
_m = ob_cylinder.modifiers.new('Array', 'ARRAY')
_m.fit_type = 'FIT_CURVE'
_m.count = 82
_m.curve = ob_beziercurve
_m.constant_offset_displace = (0.0, 0.0, 0.0)
_m.relative_offset_displace = (0.0, 1.0, 0.0)
_m = ob_cylinder.modifiers.new('Curve', 'CURVE')
_m.show_render = False
_m.object = ob_beziercurve
_m.deform_axis = 'POS_Y'
ob_diver.parent = ob_diver_1
ob_diver.location = (-6.489e-08, -0.008564, 1.111)
ob_diver.scale = (0.5, 0.5, 0.5)
ob_diver.lock_rotations_4d = False
ob_diver.empty_display_type = 'ARROWS'
ob_diver.lineart.crease_threshold = 0.0
_vg = ob_diver.vertex_groups.new(name='Hip')
_vg.add([38, 39, 40, 41, 42, 43, 44, 45, 46, 47, 48, 49, 50, 51, 52, 53, 54, 55, 56, 57, 58, 149, 163, 164, 165, 166, 326, 327, 358, 359, 360, 361, 362, 363, 364, 365, 366, 367, 368, 369, 370, 371, 372, 373, 374, 375, 376, 377, 378, 379, 380, 381, 382, 383, 384, 385, 386, 502, 504, 517, 518, 519, 520], 1.0, 'REPLACE')
_vg = ob_diver.vertex_groups.new(name='Thigh.L')
_vg.add([6, 7, 8, 9, 10, 11, 152, 195, 197, 199, 201, 203, 205, 207, 209], 1.0, 'REPLACE')
_vg = ob_diver.vertex_groups.new(name='Calf.L')
_vg.add([26, 27, 28, 29, 30, 31, 32, 33, 34, 35, 36, 37, 159, 160, 161, 162, 196, 198, 200, 202, 204, 206, 208, 210], 1.0, 'REPLACE')
_vg = ob_diver.vertex_groups.new(name='Foot.L')
_vg.add([0, 1, 2, 3, 4, 5, 12, 13, 14, 15, 16, 17, 18, 19, 20, 21, 22, 23, 24, 25, 26, 27, 28, 29, 30, 31, 148, 150, 151, 153, 154, 155, 156, 157, 158, 159, 160], 1.0, 'REPLACE')
_vg = ob_diver.vertex_groups.new(name='Spine')
_vg.add([61, 62, 63, 66, 67, 68, 69, 70, 71, 72, 73, 74, 75, 76, 77, 78, 79, 80, 81, 82, 83, 84, 85, 86, 87, 88, 89, 90, 91, 92, 93, 94, 95, 96, 97, 98, 109, 110, 111, 140, 141, 142, 143, 144, 145, 146, 147, 169, 170, 171, 172, 185, 186, 266, 267, 268, 269, 270, 271, 272, 273, 274, 275, 276, 277, 278, 279, 280, 281, 282, 283, 284, 285, 286, 287, 288, 289, 290, 291, 292, 293, 294, 295, 296, 297, 298, 299, 300, 301, 302, 303, 304, 305, 306, 307, 308, 309, 310, 311, 312, 313, 314, 315, 316, 317, 389, 390, 391, 392, 393, 394, 397, 398, 399, 400, 401, 402, 403, 404, 405, 406, 407, 408, 409, 410, 411, 412, 413, 414, 415, 416, 417, 418, 419, 420, 421, 422, 423, 424, 425, 426, 427, 428, 429, 430, 431, 432, 433, 434, 435, 436, 437, 438, 439, 440, 441, 442, 443, 444, 455, 456, 457, 458, 459, 460, 489, 490, 491, 492, 493, 494, 495, 496, 497, 498, 499, 500, 523, 524, 525, 526, 527, 540, 541, 621, 622, 623, 624, 625, 626, 627, 628, 629, 630, 631, 632, 633, 634, 635, 636, 637, 638, 639, 640, 641, 642, 643, 644, 645, 646, 647, 648, 649, 650, 651, 652, 653, 654, 655, 656, 657, 658, 659, 660, 661, 662, 663, 664, 665, 666, 667, 668, 669, 670, 671, 672, 673, 674, 675, 676, 677, 678, 679, 680, 681, 682, 683, 684], 1.0, 'REPLACE')
_vg = ob_diver.vertex_groups.new(name='Bicep.L')
_vg.add([59, 60, 64, 65, 99, 100, 101, 102, 103, 104, 105, 106, 107, 108, 112, 113, 114, 115, 167, 168, 173, 174, 175, 176, 187, 188, 189, 190, 191, 192, 193, 194], 1.0, 'REPLACE')
_vg = ob_diver.vertex_groups.new(name='Wrist.L')
_vg.add([116, 117, 118, 119, 120, 121, 122, 123, 124, 125, 126, 127, 128, 129, 130, 131, 132, 133, 134, 135, 136, 137, 138, 177, 178, 179, 180, 181, 182, 183, 244, 245, 246, 247, 248, 250], 1.0, 'REPLACE')
_vg = ob_diver.vertex_groups.new(name='IndexProximal.L')
_vg.add([211, 213, 215, 219, 221, 223, 224, 226, 237], 1.0, 'REPLACE')
_vg = ob_diver.vertex_groups.new(name='IndexDistal.L')
_vg.add([227, 228, 229, 230, 231, 239, 254, 255, 256, 257, 258, 259], 1.0, 'REPLACE')
_vg = ob_diver.vertex_groups.new(name='MittProximal.L')
_vg.add([211, 212, 213, 214, 217, 219, 220, 221, 222, 225, 237], 1.0, 'REPLACE')
_vg = ob_diver.vertex_groups.new(name='MittDistal.L')
_vg.add([232, 233, 234, 235, 236, 238, 260, 261, 262, 263, 264, 265], 1.0, 'REPLACE')
_vg = ob_diver.vertex_groups.new(name='Thumb.L')
_vg.add([139, 184, 216, 218, 240, 241, 242, 243, 249, 251, 252, 253], 1.0, 'REPLACE')
_vg = ob_diver.vertex_groups.new(name='Bicep.R')
_vg.add([387, 388, 395, 396, 445, 446, 447, 448, 449, 450, 451, 452, 453, 454, 461, 462, 463, 464, 521, 522, 528, 529, 530, 531, 542, 543, 544, 545, 546, 547, 548, 549], 1.0, 'REPLACE')
_vg = ob_diver.vertex_groups.new(name='Wrist.R')
_vg.add([465, 466, 467, 468, 469, 470, 471, 472, 473, 474, 475, 476, 477, 478, 479, 480, 481, 482, 483, 484, 485, 486, 487, 532, 533, 534, 535, 536, 537, 538, 599, 600, 601, 602, 603, 605], 1.0, 'REPLACE')
_vg = ob_diver.vertex_groups.new(name='IndexProximal.R')
_vg.add([566, 568, 570, 574, 576, 578, 579, 581, 592], 1.0, 'REPLACE')
_vg = ob_diver.vertex_groups.new(name='IndexDistal.R')
_vg.add([582, 583, 584, 585, 586, 594, 609, 610, 611, 612, 613, 614], 1.0, 'REPLACE')
_vg = ob_diver.vertex_groups.new(name='MittProximal.R')
_vg.add([566, 567, 568, 569, 572, 574, 575, 576, 577, 580, 592], 1.0, 'REPLACE')
_vg = ob_diver.vertex_groups.new(name='MittDistal.R')
_vg.add([587, 588, 589, 590, 591, 593, 615, 616, 617, 618, 619, 620], 1.0, 'REPLACE')
_vg = ob_diver.vertex_groups.new(name='Thumb.R')
_vg.add([488, 539, 571, 573, 595, 596, 597, 598, 604, 606, 607, 608], 1.0, 'REPLACE')
_vg = ob_diver.vertex_groups.new(name='Thigh.R')
_vg.add([324, 325, 328, 329, 330, 331, 506, 550, 552, 554, 556, 558, 560, 562, 564], 1.0, 'REPLACE')
_vg = ob_diver.vertex_groups.new(name='Calf.R')
_vg.add([346, 347, 348, 349, 350, 351, 352, 353, 354, 355, 356, 357, 513, 514, 515, 516, 551, 553, 555, 557, 559, 561, 563, 565], 1.0, 'REPLACE')
_vg = ob_diver.vertex_groups.new(name='Foot.R')
_vg.add([318, 319, 320, 321, 322, 323, 332, 333, 334, 335, 336, 337, 338, 339, 340, 341, 342, 343, 344, 345, 346, 347, 348, 349, 350, 351, 501, 503, 505, 507, 508, 509, 510, 511, 512, 513, 514], 1.0, 'REPLACE')
_m = ob_diver.modifiers.new('Armature', 'ARMATURE')
_m.object = ob_diver_1
ob_light.location = (4.076, 1.005, 5.904)
ob_light.rotation_euler = (0.6503, 0.05522, 1.866)
ob_light.lock_rotations_4d = False
ob_light.empty_display_type = 'ARROWS'
ob_light.color = (0.0, 0.0, 0.0, 0.0)
ob_light.lineart.crease_threshold = 0.0
ob_camera.location = (7.359, -6.926, 4.958)
ob_camera.rotation_euler = (1.109, 0.0, 0.8149)
ob_camera.lock_rotations_4d = False
ob_camera.empty_display_type = 'ARROWS'
ob_camera.color = (0.0, 0.0, 0.0, 0.0)
ob_camera.display_type = 'WIRE'
ob_camera.lineart.crease_threshold = 0.0
ob_airhoseconnection.parent = ob_diver
ob_airhoseconnection.matrix_parent_inverse = Matrix(((2.0, -0.0, 0.0, 1.298e-07), (-0.0, 2.0, -0.0, 0.01713), (-0.0, 0.0, 2.0, -2.222), (-0.0, 0.0, -0.0, 1.0)))
ob_airhoseconnection.location = (0.0, 0.3385, 1.745)
ob_airhoseconnection.scale = (0.5, 0.5, 0.5)
ob_airhoseconnection.lineart.crease_threshold = 0.0
ob_diver_1.location = (0.0, 0.0, 0.0)
ob_diver_1.lineart.crease_threshold = 0.0
ob_harpoonplacement.parent = ob_diver
ob_harpoonplacement.matrix_parent_inverse = Matrix(((2.0, -0.0, 0.0, 1.298e-07), (-0.0, 2.0, -0.0, 0.01713), (-0.0, 0.0, 2.0, -2.222), (-0.0, 0.0, -0.0, 1.0)))
ob_harpoonplacement.location = (0.7276, -0.03464, 0.9811)
ob_harpoonplacement.rotation_euler = (-1.001, 3.2, -1.441)
ob_harpoonplacement.scale = (0.5, 0.5, 0.5)
ob_harpoonplacement.lineart.crease_threshold = 0.0
ob_empty_001.location = (0.196, 0.902, 1.931)
ob_empty_001.rotation_euler = (1.571, -0.0, -0.0)
ob_empty_001.empty_display_type = 'IMAGE'
ob_empty_001.empty_display_size = 5.0
ob_empty_001.empty_image_side = 'FRONT'
ob_empty_001.lineart.crease_threshold = 0.0
ob_empty_002.location = (9.462, -3.187e-07, 2.372)
ob_empty_002.rotation_euler = (1.571, -0.0, -0.0)
ob_empty_002.empty_display_type = 'IMAGE'
ob_empty_002.empty_display_size = 5.0
ob_empty_002.empty_image_side = 'FRONT'
ob_empty_002.lineart.crease_threshold = 0.0
ob_empty.location = (5.19, -2.97e-07, 2.21)
ob_empty.rotation_euler = (1.571, -0.0, -0.0)
ob_empty.empty_display_type = 'IMAGE'
ob_empty.empty_display_size = 5.0
ob_empty.empty_image_side = 'FRONT'
ob_empty.lineart.crease_threshold = 0.0

# ---- collection membership
scene.collection.objects.link(ob_beziercurve)
scene.collection.objects.link(ob_cylinder)
col_collection.objects.link(ob_diver)
col_collection.objects.link(ob_light)
col_collection.objects.link(ob_camera)
col_collection.objects.link(ob_airhoseconnection)
col_collection.objects.link(ob_diver_1)
col_collection.objects.link(ob_harpoonplacement)
col_images.objects.link(ob_empty_001)
col_images.objects.link(ob_empty_002)
col_images.objects.link(ob_empty)
def _layer_coll(name, lc=None):
    lc = lc or bpy.context.view_layer.layer_collection
    for c in lc.children:
        if c.name == name: return c
        r = _layer_coll(name, c)
        if r: return r
_layer_coll('Images').exclude = True

# ---- scene / render settings (as saved in the file)
scene.camera = ob_camera
scene.frame_start = 1; scene.frame_end = 47; scene.frame_set(27)
scene.render.engine = 'CYCLES'
scene.cycles.use_denoising = False
scene.cycles.samples = 128
scene.cycles.sampling_pattern = 'TABULATED_SOBOL'
scene.cycles.use_adaptive_sampling = False
scene.cycles.use_light_tree = False
scene.view_settings.view_transform = 'Filmic'
bpy.context.view_layer.update()

